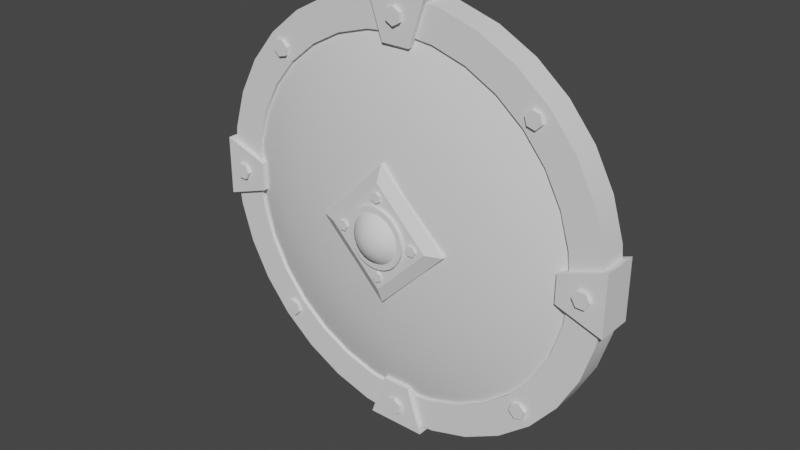 # Source: knight-s-shield.blend  (saved by Blender 3.5.10; exported with 4.5.12 LTS)
import bpy
from mathutils import Matrix  # noqa: F401  (used for matrix-valued properties, if any)

bpy.ops.wm.read_factory_settings(use_empty=True)
scene = bpy.context.scene
scene.name = 'Scene'

# ---- collections
col_shield_low = bpy.data.collections.new('shield_low'); scene.collection.children.link(col_shield_low)

# ---- node groups
ng_auto_smooth = bpy.data.node_groups.new('Auto Smooth', 'GeometryNodeTree')
_s = ng_auto_smooth.interface.new_socket(name='Geometry', in_out='OUTPUT', socket_type='NodeSocketGeometry')
_s = ng_auto_smooth.interface.new_socket(name='Geometry', in_out='INPUT', socket_type='NodeSocketGeometry')
_s = ng_auto_smooth.interface.new_socket(name='Angle', in_out='INPUT', socket_type='NodeSocketFloat')
_s.subtype = 'ANGLE'
_s.min_value = 0.0
_s.max_value = 3.142
ng_auto_smooth.is_modifier = True
_N = ng_auto_smooth.nodes; _L = ng_auto_smooth.links
n0 = _N.new('NodeGroupOutput'); n0.name = 'Group Output'; n0.location = (480, -100)
n1 = _N.new('NodeGroupInput'); n1.name = 'Group Input'; n1.location = (-420, -300)
n2 = _N.new('NodeGroupInput'); n2.name = 'Group Input.001'; n2.location = (-60, -100)
n3 = _N.new('GeometryNodeSetShadeSmooth'); n3.name = 'Set Shade Smooth'; n3.location = (120, -100)
n3.domain = 'EDGE'
n4 = _N.new('GeometryNodeSetShadeSmooth'); n4.name = 'Set Shade Smooth.001'; n4.location = (300, -100)
n5 = _N.new('GeometryNodeInputMeshEdgeAngle'); n5.name = 'Edge Angle'; n5.location = (-420, -220)
n6 = _N.new('GeometryNodeInputEdgeSmooth'); n6.name = 'Is Edge Smooth'; n6.location = (-60, -160)
n7 = _N.new('GeometryNodeInputShadeSmooth'); n7.name = 'Is Face Smooth'; n7.location = (-240, -340)
n8 = _N.new('FunctionNodeBooleanMath'); n8.name = 'Boolean Math'; n8.location = (-60, -220)
n9 = _N.new('FunctionNodeCompare'); n9.name = 'Compare'; n9.location = (-240, -180)
n9.operation = 'LESS_EQUAL'
_L.new(n5.outputs[0], n9.inputs[0])
_L.new(n4.outputs[0], n0.inputs[0])
_L.new(n1.outputs[1], n9.inputs[1])
_L.new(n9.outputs[0], n8.inputs[0])
_L.new(n7.outputs[0], n8.inputs[1])
_L.new(n2.outputs[0], n3.inputs[0])
_L.new(n6.outputs[0], n3.inputs[1])
_L.new(n3.outputs[0], n4.inputs[0])
_L.new(n8.outputs[0], n3.inputs[2])
n0.is_active_output = True

# ---- world
world_world = bpy.data.worlds.new('World'); scene.world = world_world
world_world.use_nodes = True; world_world.node_tree.nodes.clear()
_N = world_world.node_tree.nodes; _L = world_world.node_tree.links
n0 = _N.new('ShaderNodeOutputWorld'); n0.name = 'World Output'; n0.location = (300, 300)
n1 = _N.new('ShaderNodeBackground'); n1.name = 'Background'; n1.location = (10, 300)
n1.inputs[0].default_value = (0.05088, 0.05088, 0.05088, 1.0)
_L.new(n1.outputs[0], n0.inputs[0])
n0.is_active_output = True
world_world.color = (0.05088, 0.05088, 0.05088)
world_world.use_sun_shadow = False
world_world.sun_shadow_jitter_overblur = 0.0

# ---- meshes
me_circle = bpy.data.meshes.new('Circle')
me_circle.from_pydata([(1.63e-09, 1.0, 0.06554), (-0.1951, 0.9808, 0.06554), (-0.3827, 0.9239, 0.06554), (-0.5556, 0.8315, 0.06554), (-0.7071, 0.7071, 0.06554), (-0.8315, 0.5556, 0.06554), (-0.9239, 0.3827, 0.06554), (-0.9808, 0.1951, 0.06554), (-1.0, -7.916e-09, 0.06554), (-0.9808, -0.1951, 0.06554), (-0.9239, -0.3827, 0.06554), (-0.8315, -0.5556, 0.06554), (-0.7071, -0.7071, 0.06554), (-0.5556, -0.8315, 0.06554), (-0.3827, -0.9239, 0.06554), (-0.1951, -0.9808, 0.06554), (1.63e-09, -1.0, 0.06554), (0.1951, -0.9808, 0.06554), (0.3827, -0.9239, 0.06554), (0.5556, -0.8315, 0.06554), (0.7071, -0.7071, 0.06554), (0.8315, -0.5556, 0.06554), (0.9239, -0.3827, 0.06554), (0.9808, -0.1951, 0.06554), (1.0, -7.916e-09, 0.06554), (0.9808, 0.1951, 0.06554), (0.9239, 0.3827, 0.06554), (0.8315, 0.5556, 0.06554), (0.7071, 0.7071, 0.06554), (0.5556, 0.8315, 0.06554), (0.3827, 0.9239, 0.06554), (0.1951, 0.9808, 0.06554), (-2.434e-10, 0.8453, 0.06554), (-0.1649, 0.829, 0.06554), (-0.3235, 0.7809, 0.06554), (-0.4696, 0.7028, 0.06554), (-0.5977, 0.5977, 0.06554), (-0.7028, 0.4696, 0.06554), (-0.7809, 0.3235, 0.06554), (-0.829, 0.1649, 0.06554), (-0.8453, -5.611e-09, 0.06554), (-0.829, -0.1649, 0.06554), (-0.7809, -0.3235, 0.06554), (-0.7028, -0.4696, 0.06554), (-0.5977, -0.5977, 0.06554), (-0.4696, -0.7028, 0.06554), (-0.3235, -0.7809, 0.06554), (-0.1649, -0.829, 0.06554), (-2.434e-10, -0.8453, 0.06554), (0.1649, -0.829, 0.06554), (0.3235, -0.7809, 0.06554), (0.4696, -0.7028, 0.06554), (0.5977, -0.5977, 0.06554), (0.7028, -0.4696, 0.06554), (0.7809, -0.3235, 0.06554), (0.829, -0.1649, 0.06554), (0.8453, -5.611e-09, 0.06554), (0.829, 0.1649, 0.06554), (0.7809, 0.3235, 0.06554), (0.7028, 0.4696, 0.06554), (0.5977, 0.5977, 0.06554), (0.4696, 0.7028, 0.06554), (0.3235, 0.7809, 0.06554), (0.1649, 0.829, 0.06554), (1.63e-09, 1.0, -0.06554), (-0.1951, 0.9808, -0.06554), (-0.3827, 0.9239, -0.06554), (-0.5556, 0.8315, -0.06554), (-0.7071, 0.7071, -0.06554), (-0.8315, 0.5556, -0.06554), (-0.9239, 0.3827, -0.06554), (-0.9808, 0.1951, -0.06554), (-1.0, -1.365e-08, -0.06554), (-0.9808, -0.1951, -0.06554), (-0.9239, -0.3827, -0.06554), (-0.8315, -0.5556, -0.06554), (-0.7071, -0.7071, -0.06554), (-0.5556, -0.8315, -0.06554), (-0.3827, -0.9239, -0.06554), (-0.1951, -0.9808, -0.06554), (1.63e-09, -1.0, -0.06554), (0.1951, -0.9808, -0.06554), (0.3827, -0.9239, -0.06554), (0.5556, -0.8315, -0.06554), (0.7071, -0.7071, -0.06554), (0.8315, -0.5556, -0.06554), (0.9239, -0.3827, -0.06554), (0.9808, -0.1951, -0.06554), (1.0, -1.365e-08, -0.06554), (0.9808, 0.1951, -0.06554), (0.9239, 0.3827, -0.06554), (0.8315, 0.5556, -0.06554), (0.7071, 0.7071, -0.06554), (0.5556, 0.8315, -0.06554), (0.3827, 0.9239, -0.06554), (0.1951, 0.9808, -0.06554), (-2.434e-10, 0.8453, -0.06554), (-0.1649, 0.829, -0.06554), (-0.3235, 0.7809, -0.06554), (-0.4696, 0.7028, -0.06554), (-0.5977, 0.5977, -0.06554), (-0.7028, 0.4696, -0.06554), (-0.7809, 0.3235, -0.06554), (-0.829, 0.1649, -0.06554), (-0.8453, -1.134e-08, -0.06554), (-0.829, -0.1649, -0.06554), (-0.7809, -0.3235, -0.06554), (-0.7028, -0.4696, -0.06554), (-0.5977, -0.5977, -0.06554), (-0.4696, -0.7028, -0.06554), (-0.3235, -0.7809, -0.06554), (-0.1649, -0.829, -0.06554), (-2.434e-10, -0.8453, -0.06554), (0.1649, -0.829, -0.06554), (0.3235, -0.7809, -0.06554), (0.4696, -0.7028, -0.06554), (0.5977, -0.5977, -0.06554), (0.7028, -0.4696, -0.06554), (0.7809, -0.3235, -0.06554), (0.829, -0.1649, -0.06554), (0.8453, -1.134e-08, -0.06554), (0.829, 0.1649, -0.06554), (0.7809, 0.3235, -0.06554), (0.7028, 0.4696, -0.06554), (0.5977, 0.5977, -0.06554), (0.4696, 0.7028, -0.06554), (0.3235, 0.7809, -0.06554), (0.1649, 0.829, -0.06554)], [], [(27, 59, 58, 26), (14, 46, 45, 13), (1, 33, 32, 0), (28, 60, 59, 27), (15, 47, 46, 14), (2, 34, 33, 1), (29, 61, 60, 28), (16, 48, 47, 15), (3, 35, 34, 2), (30, 62, 61, 29), (17, 49, 48, 16), (4, 36, 35, 3), (31, 63, 62, 30), (18, 50, 49, 17), (5, 37, 36, 4), (0, 32, 63, 31), (19, 51, 50, 18), (6, 38, 37, 5), (20, 52, 51, 19), (7, 39, 38, 6), (21, 53, 52, 20), (8, 40, 39, 7), (22, 54, 53, 21), (9, 41, 40, 8), (23, 55, 54, 22), (10, 42, 41, 9), (24, 56, 55, 23), (11, 43, 42, 10), (25, 57, 56, 24), (12, 44, 43, 11), (26, 58, 57, 25), (13, 45, 44, 12), (91, 90, 122, 123), (78, 77, 109, 110), (65, 64, 96, 97), (92, 91, 123, 124), (79, 78, 110, 111), (66, 65, 97, 98), (93, 92, 124, 125), (80, 79, 111, 112), (67, 66, 98, 99), (94, 93, 125, 126), (81, 80, 112, 113), (68, 67, 99, 100), (95, 94, 126, 127), (82, 81, 113, 114), (69, 68, 100, 101), (64, 95, 127, 96), (83, 82, 114, 115), (70, 69, 101, 102), (84, 83, 115, 116), (71, 70, 102, 103), (85, 84, 116, 117), (72, 71, 103, 104), (86, 85, 117, 118), (73, 72, 104, 105), (87, 86, 118, 119), (74, 73, 105, 106), (88, 87, 119, 120), (75, 74, 106, 107), (89, 88, 120, 121), (76, 75, 107, 108), (90, 89, 121, 122), (77, 76, 108, 109), (44, 45, 109, 108), (19, 18, 82, 83), (45, 46, 110, 109), (20, 19, 83, 84), (46, 47, 111, 110), (21, 20, 84, 85), (47, 48, 112, 111), (22, 21, 85, 86), (48, 49, 113, 112), (23, 22, 86, 87), (49, 50, 114, 113), (24, 23, 87, 88), (50, 51, 115, 114), (25, 24, 88, 89), (51, 52, 116, 115), (26, 25, 89, 90), (52, 53, 117, 116), (27, 26, 90, 91), (1, 0, 64, 65), (53, 54, 118, 117), (28, 27, 91, 92), (2, 1, 65, 66), (54, 55, 119, 118), (29, 28, 92, 93), (3, 2, 66, 67), (55, 56, 120, 119), (30, 29, 93, 94), (4, 3, 67, 68), (56, 57, 121, 120), (31, 30, 94, 95), (5, 4, 68, 69), (57, 58, 122, 121), (0, 31, 95, 64), (6, 5, 69, 70), (58, 59, 123, 122), (32, 33, 97, 96), (7, 6, 70, 71), (59, 60, 124, 123), (33, 34, 98, 97), (8, 7, 71, 72), (60, 61, 125, 124), (34, 35, 99, 98), (9, 8, 72, 73), (61, 62, 126, 125), (35, 36, 100, 99), (10, 9, 73, 74), (62, 63, 127, 126), (36, 37, 101, 100), (11, 10, 74, 75), (63, 32, 96, 127), (37, 38, 102, 101), (12, 11, 75, 76), (38, 39, 103, 102), (13, 12, 76, 77), (39, 40, 104, 103), (14, 13, 77, 78), (40, 41, 105, 104), (15, 14, 78, 79), (41, 42, 106, 105), (16, 15, 79, 80), (42, 43, 107, 106), (17, 16, 80, 81), (43, 44, 108, 107), (18, 17, 81, 82)])
me_circle.polygons.foreach_set('use_smooth', [True] * 128)
_uv = me_circle.uv_layers.new(name='UVMap')
_uv.uv.foreach_set('vector', [0.0, 0.0, 0.0, 0.0, 0.0, 0.0, 0.0, 0.0, 0.0, 0.0, 0.0, 0.0, 0.0, 0.0, 0.0, 0.0, 0.0, 0.0, 0.0, 0.0, 0.0, 0.0, 0.0, 0.0, 0.0, 0.0, 0.0, 0.0, 0.0, 0.0, 0.0, 0.0, 0.0, 0.0, 0.0, 0.0, 0.0, 0.0, 0.0, 0.0, 0.0, 0.0, 0.0, 0.0, 0.0, 0.0, 0.0, 0.0, 0.0, 0.0, 0.0, 0.0, 0.0, 0.0, 0.0, 0.0, 0.0, 0.0, 0.0, 0.0, 0.0, 0.0, 0.0, 0.0, 0.0, 0.0, 0.0, 0.0, 0.0, 0.0, 0.0, 0.0, 0.0, 0.0, 0.0, 0.0, 0.0, 0.0, 0.0, 0.0, 0.0, 0.0, 0.0, 0.0, 0.0, 0.0, 0.0, 0.0, 0.0, 0.0, 0.0, 0.0, 0.0, 0.0, 0.0, 0.0, 0.0, 0.0, 0.0, 0.0, 0.0, 0.0, 0.0, 0.0, 0.0, 0.0, 0.0, 0.0, 0.0, 0.0, 0.0, 0.0, 0.0, 0.0, 0.0, 0.0, 0.0, 0.0, 0.0, 0.0, 0.0, 0.0, 0.0, 0.0, 0.0, 0.0, 0.0, 0.0, 0.0, 0.0, 0.0, 0.0, 0.0, 0.0, 0.0, 0.0, 0.0, 0.0, 0.0, 0.0, 0.0, 0.0, 0.0, 0.0, 0.0, 0.0, 0.0, 0.0, 0.0, 0.0, 0.0, 0.0, 0.0, 0.0, 0.0, 0.0, 0.0, 0.0, 0.0, 0.0, 0.0, 0.0, 0.0, 0.0, 0.0, 0.0, 0.0, 0.0, 0.0, 0.0, 0.0, 0.0, 0.0, 0.0, 0.0, 0.0, 0.0, 0.0, 0.0, 0.0, 0.0, 0.0, 0.0, 0.0, 0.0, 0.0, 0.0, 0.0, 0.0, 0.0, 0.0, 0.0, 0.0, 0.0, 0.0, 0.0, 0.0, 0.0, 0.0, 0.0, 0.0, 0.0, 0.0, 0.0, 0.0, 0.0, 0.0, 0.0, 0.0, 0.0, 0.0, 0.0, 0.0, 0.0, 0.0, 0.0, 0.0, 0.0, 0.0, 0.0, 0.0, 0.0, 0.0, 0.0, 0.0, 0.0, 0.0, 0.0, 0.0, 0.0, 0.0, 0.0, 0.0, 0.0, 0.0, 0.0, 0.0, 0.0, 0.0, 0.0, 0.0, 0.0, 0.0, 0.0, 0.0, 0.0, 0.0, 0.0, 0.0, 0.0, 0.0, 0.0, 0.0, 0.0, 0.0, 0.0, 0.0, 0.0, 0.0, 0.0, 0.0, 0.0, 0.0, 0.0, 0.0, 0.0, 0.0, 0.0, 0.0, 0.0, 0.0, 0.0, 0.0, 0.0, 0.0, 0.0, 0.0, 0.0, 0.0, 0.0, 0.0, 0.0, 0.0, 0.0, 0.0, 0.0, 0.0, 0.0, 0.0, 0.0, 0.0, 0.0, 0.0, 0.0, 0.0, 0.0, 0.0, 0.0, 0.0, 0.0, 0.0, 0.0, 0.0, 0.0, 0.0, 0.0, 0.0, 0.0, 0.0, 0.0, 0.0, 0.0, 0.0, 0.0, 0.0, 0.0, 0.0, 0.0, 0.0, 0.0, 0.0, 0.0, 0.0, 0.0, 0.0, 0.0, 0.0, 0.0, 0.0, 0.0, 0.0, 0.0, 0.0, 0.0, 0.0, 0.0, 0.0, 0.0, 0.0, 0.0, 0.0, 0.0, 0.0, 0.0, 0.0, 0.0, 0.0, 0.0, 0.0, 0.0, 0.0, 0.0, 0.0, 0.0, 0.0, 0.0, 0.0, 0.0, 0.0, 0.0, 0.0, 0.0, 0.0, 0.0, 0.0, 0.0, 0.0, 0.0, 0.0, 0.0, 0.0, 0.0, 0.0, 0.0, 0.0, 0.0, 0.0, 0.0, 0.0, 0.0, 0.0, 0.0, 0.0, 0.0, 0.0, 0.0, 0.0, 0.0, 0.0, 0.0, 0.0, 0.0, 0.0, 0.0, 0.0, 0.0, 0.0, 0.0, 0.0, 0.0, 0.0, 0.0, 0.0, 0.0, 0.0, 0.0, 0.0, 0.0, 0.0, 0.0, 0.0, 0.0, 0.0, 0.0, 0.0, 0.0, 0.0, 0.0, 0.0, 0.0, 0.0, 0.0, 0.0, 0.0, 0.0, 0.0, 0.0, 0.0, 0.0, 0.0, 0.0, 0.0, 0.0, 0.0, 0.0, 0.0, 0.0, 0.0, 0.0, 0.0, 0.0, 0.0, 0.0, 0.0, 0.0, 0.0, 0.0, 0.0, 0.0, 0.0, 0.0, 0.0, 0.0, 0.0, 0.0, 0.0, 0.0, 0.0, 0.0, 0.0, 0.0, 0.0, 0.0, 0.0, 0.0, 0.0, 0.0, 0.0, 0.0, 0.0, 0.0, 0.0, 0.0, 0.0, 0.0, 0.0, 0.0, 0.0, 0.0, 0.0, 0.0, 0.0, 0.0, 0.0, 0.0, 0.0, 0.0, 0.0, 0.0, 0.0, 0.0, 0.0, 0.0, 0.0, 0.0, 0.0, 0.0, 0.0, 0.0, 0.0, 0.0, 0.0, 0.0, 0.0, 0.0, 0.0, 0.0, 0.0, 0.0, 0.0, 0.0, 0.0, 0.0, 0.0, 0.0, 0.0, 0.0, 0.0, 0.0, 0.0, 0.0, 0.0, 0.0, 0.0, 0.0, 0.0, 0.0, 0.0, 0.0, 0.0, 0.0, 0.0, 0.0, 0.0, 0.0, 0.0, 0.0, 0.0, 0.0, 0.0, 0.0, 0.0, 0.0, 0.0, 0.0, 0.0, 0.0, 0.0, 0.0, 0.0, 0.0, 0.0, 0.0, 0.0, 0.0, 0.0, 0.0, 0.0, 0.0, 0.0, 0.0, 0.0, 0.0, 0.0, 0.0, 0.0, 0.0, 0.0, 0.0, 0.0, 0.0, 0.0, 0.0, 0.0, 0.0, 0.0, 0.0, 0.0, 0.0, 0.0, 0.0, 0.0, 0.0, 0.0, 0.0, 0.0, 0.0, 0.0, 0.0, 0.0, 0.0, 0.0, 0.0, 0.0, 0.0, 0.0, 0.0, 0.0, 0.0, 0.0, 0.0, 0.0, 0.0, 0.0, 0.0, 0.0, 0.0, 0.0, 0.0, 0.0, 0.0, 0.0, 0.0, 0.0, 0.0, 0.0, 0.0, 0.0, 0.0, 0.0, 0.0, 0.0, 0.0, 0.0, 0.0, 0.0, 0.0, 0.0, 0.0, 0.0, 0.0, 0.0, 0.0, 0.0, 0.0, 0.0, 0.0, 0.0, 0.0, 0.0, 0.0, 0.0, 0.0, 0.0, 0.0, 0.0, 0.0, 0.0, 0.0, 0.0, 0.0, 0.0, 0.0, 0.0, 0.0, 0.0, 0.0, 0.0, 0.0, 0.0, 0.0, 0.0, 0.0, 0.0, 0.0, 0.0, 0.0, 0.0, 0.0, 0.0, 0.0, 0.0, 0.0, 0.0, 0.0, 0.0, 0.0, 0.0, 0.0, 0.0, 0.0, 0.0, 0.0, 0.0, 0.0, 0.0, 0.0, 0.0, 0.0, 0.0, 0.0, 0.0, 0.0, 0.0, 0.0, 0.0, 0.0, 0.0, 0.0, 0.0, 0.0, 0.0, 0.0, 0.0, 0.0, 0.0, 0.0, 0.0, 0.0, 0.0, 0.0, 0.0, 0.0, 0.0, 0.0, 0.0, 0.0, 0.0, 0.0, 0.0, 0.0, 0.0, 0.0, 0.0, 0.0, 0.0, 0.0, 0.0, 0.0, 0.0, 0.0, 0.0, 0.0, 0.0, 0.0, 0.0, 0.0, 0.0, 0.0, 0.0, 0.0, 0.0, 0.0, 0.0, 0.0, 0.0, 0.0, 0.0, 0.0, 0.0, 0.0, 0.0, 0.0, 0.0, 0.0, 0.0, 0.0, 0.0, 0.0, 0.0, 0.0, 0.0, 0.0, 0.0, 0.0, 0.0, 0.0, 0.0, 0.0, 0.0, 0.0, 0.0, 0.0, 0.0, 0.0, 0.0, 0.0, 0.0, 0.0, 0.0, 0.0, 0.0, 0.0, 0.0, 0.0, 0.0, 0.0, 0.0, 0.0, 0.0, 0.0, 0.0, 0.0, 0.0, 0.0, 0.0, 0.0, 0.0, 0.0, 0.0, 0.0, 0.0, 0.0, 0.0, 0.0, 0.0, 0.0, 0.0, 0.0, 0.0, 0.0, 0.0, 0.0, 0.0, 0.0, 0.0, 0.0, 0.0, 0.0, 0.0, 0.0, 0.0, 0.0, 0.0, 0.0, 0.0, 0.0, 0.0, 0.0, 0.0, 0.0, 0.0, 0.0, 0.0, 0.0, 0.0, 0.0, 0.0, 0.0, 0.0, 0.0, 0.0, 0.0, 0.0, 0.0, 0.0, 0.0, 0.0, 0.0, 0.0, 0.0, 0.0, 0.0, 0.0, 0.0, 0.0, 0.0, 0.0, 0.0, 0.0, 0.0, 0.0, 0.0, 0.0, 0.0, 0.0, 0.0, 0.0, 0.0, 0.0, 0.0, 0.0, 0.0, 0.0, 0.0, 0.0, 0.0, 0.0, 0.0, 0.0, 0.0, 0.0, 0.0, 0.0, 0.0, 0.0, 0.0, 0.0, 0.0, 0.0, 0.0, 0.0, 0.0, 0.0, 0.0, 0.0, 0.0, 0.0, 0.0, 0.0, 0.0, 0.0, 0.0, 0.0, 0.0, 0.0, 0.0, 0.0, 0.0, 0.0, 0.0, 0.0, 0.0, 0.0, 0.0, 0.0, 0.0, 0.0, 0.0, 0.0, 0.0, 0.0, 0.0, 0.0, 0.0, 0.0, 0.0, 0.0, 0.0, 0.0, 0.0, 0.0, 0.0, 0.0, 0.0, 0.0, 0.0, 0.0, 0.0, 0.0, 0.0, 0.0, 0.0, 0.0, 0.0, 0.0, 0.0, 0.0, 0.0, 0.0, 0.0, 0.0, 0.0, 0.0, 0.0, 0.0, 0.0, 0.0, 0.0, 0.0, 0.0, 0.0, 0.0, 0.0, 0.0, 0.0, 0.0, 0.0, 0.0, 0.0, 0.0, 0.0, 0.0, 0.0, 0.0, 0.0, 0.0, 0.0, 0.0, 0.0, 0.0, 0.0, 0.0, 0.0, 0.0, 0.0, 0.0, 0.0, 0.0, 0.0, 0.0, 0.0, 0.0, 0.0, 0.0, 0.0, 0.0, 0.0, 0.0, 0.0, 0.0, 0.0, 0.0, 0.0, 0.0, 0.0, 0.0, 0.0, 0.0, 0.0, 0.0, 0.0, 0.0, 0.0, 0.0, 0.0, 0.0, 0.0, 0.0, 0.0, 0.0, 0.0, 0.0, 0.0])
me_circle.update()
me_circle_001 = bpy.data.meshes.new('Circle.001')
me_circle_001.from_pydata([(-2.434e-10, 0.8453, 0.2127), (-0.1649, 0.829, 0.2127), (-0.3235, 0.7809, 0.2127), (-0.4696, 0.7028, 0.2127), (-0.5977, 0.5977, 0.2127), (-0.7028, 0.4696, 0.2127), (-0.7809, 0.3235, 0.2127), (-0.829, 0.1649, 0.2127), (-0.8453, 8.227e-10, 0.2127), (-0.829, -0.1649, 0.2127), (-0.7809, -0.3235, 0.2127), (-0.7028, -0.4696, 0.2127), (-0.5977, -0.5977, 0.2127), (-0.4696, -0.7028, 0.2127), (-0.3235, -0.7809, 0.2127), (-0.1649, -0.829, 0.2127), (-2.434e-10, -0.8453, 0.2127), (0.1649, -0.829, 0.2127), (0.3235, -0.7809, 0.2127), (0.4696, -0.7028, 0.2127), (0.5977, -0.5977, 0.2127), (0.7028, -0.4696, 0.2127), (0.7809, -0.3235, 0.2127), (0.829, -0.1649, 0.2127), (0.8453, 8.227e-10, 0.2127), (0.829, 0.1649, 0.2127), (0.7809, 0.3235, 0.2127), (0.7028, 0.4696, 0.2127), (0.5977, 0.5977, 0.2127), (0.4696, 0.7028, 0.2127), (0.3235, 0.7809, 0.2127), (0.1649, 0.829, 0.2127), (0.7715, 0.1608, 0.2351), (0.6669, 0.3135, 0.2517), (0.5355, 0.4524, 0.262), (0.3822, 0.572, 0.2655), (0.213, 0.6678, 0.262), (0.03442, 0.7361, 0.2517), (-0.1467, 0.7743, 0.2351), (0.728, -0.01483, 0.2543), (0.5976, 0.1337, 0.2833), (0.4428, 0.2749, 0.3006), (0.2696, 0.4034, 0.3064), (0.08453, 0.5143, 0.3006), (-0.1052, 0.6033, 0.2833), (-0.2923, 0.6669, 0.2543), (0.6535, -0.1945, 0.267), (0.5, -0.05932, 0.3035), (0.3264, 0.07674, 0.325), (0.1393, 0.2085, 0.3322), (-0.054, 0.3309, 0.325), (-0.2461, 0.4392, 0.3035), (-0.4297, 0.5293, 0.267), (0.5522, -0.369, 0.2715), (0.3804, -0.2542, 0.3105), (0.1939, -0.1296, 0.3334), (-3.725e-08, 1.204e-08, 0.341), (-0.1939, 0.1296, 0.3334), (-0.3804, 0.2542, 0.3105), (-0.5522, 0.369, 0.2715), (0.4297, -0.5293, 0.267), (0.2461, -0.4392, 0.3035), (0.054, -0.3309, 0.325), (-0.1393, -0.2085, 0.3322), (-0.3264, -0.07674, 0.325), (-0.5, 0.05932, 0.3035), (-0.6535, 0.1945, 0.267), (0.2923, -0.6669, 0.2543), (0.1052, -0.6033, 0.2833), (-0.08453, -0.5143, 0.3006), (-0.2696, -0.4034, 0.3064), (-0.4428, -0.2749, 0.3006), (-0.5976, -0.1337, 0.2833), (-0.728, 0.01483, 0.2543), (0.1467, -0.7743, 0.2351), (-0.03442, -0.7361, 0.2517), (-0.213, -0.6678, 0.262), (-0.3822, -0.572, 0.2655), (-0.5355, -0.4524, 0.262), (-0.6669, -0.3135, 0.2517), (-0.7715, -0.1608, 0.2351), (-2.434e-10, 0.8453, 0.1189), (-0.1649, 0.829, 0.1189), (-0.3235, 0.7809, 0.1189), (-0.4696, 0.7028, 0.1189), (-0.5977, 0.5977, 0.1189), (-0.7028, 0.4696, 0.1189), (-0.7809, 0.3235, 0.1189), (-0.829, 0.1649, 0.1189), (-0.8453, -3.278e-09, 0.1189), (-0.829, -0.1649, 0.1189), (-0.7809, -0.3235, 0.1189), (-0.7028, -0.4696, 0.1189), (-0.5977, -0.5977, 0.1189), (-0.4696, -0.7028, 0.1189), (-0.3235, -0.7809, 0.1189), (-0.1649, -0.829, 0.1189), (-2.434e-10, -0.8453, 0.1189), (0.1649, -0.829, 0.1189), (0.3235, -0.7809, 0.1189), (0.4696, -0.7028, 0.1189), (0.5977, -0.5977, 0.1189), (0.7028, -0.4696, 0.1189), (0.7809, -0.3235, 0.1189), (0.829, -0.1649, 0.1189), (0.8453, -3.278e-09, 0.1189), (0.829, 0.1649, 0.1189), (0.7809, 0.3235, 0.1189), (0.7028, 0.4696, 0.1189), (0.5977, 0.5977, 0.1189), (0.4696, 0.7028, 0.1189), (0.3235, 0.7809, 0.1189), (0.1649, 0.829, 0.1189), (0.7715, 0.1608, 0.1413), (0.6669, 0.3135, 0.1579), (0.5355, 0.4524, 0.1682), (0.3822, 0.572, 0.1716), (0.213, 0.6678, 0.1682), (0.03442, 0.7361, 0.1579), (-0.1467, 0.7743, 0.1413), (0.728, -0.01483, 0.1605), (0.5976, 0.1337, 0.1895), (0.4428, 0.2749, 0.2068), (0.2696, 0.4034, 0.2126), (0.08453, 0.5143, 0.2068), (-0.1052, 0.6033, 0.1895), (-0.2923, 0.6669, 0.1605), (0.6535, -0.1945, 0.1732), (0.5, -0.05932, 0.2097), (0.3264, 0.07674, 0.2312), (0.1393, 0.2085, 0.2384), (-0.054, 0.3309, 0.2312), (-0.2461, 0.4392, 0.2097), (-0.4297, 0.5293, 0.1732), (0.5522, -0.369, 0.1777), (0.3804, -0.2542, 0.2167), (0.1939, -0.1296, 0.2396), (-3.725e-08, 7.94e-09, 0.2472), (-0.1939, 0.1296, 0.2396), (-0.3804, 0.2542, 0.2167), (-0.5522, 0.369, 0.1777), (0.4297, -0.5293, 0.1732), (0.2461, -0.4392, 0.2097), (0.054, -0.3309, 0.2312), (-0.1393, -0.2085, 0.2384), (-0.3264, -0.07674, 0.2312), (-0.5, 0.05932, 0.2097), (-0.6535, 0.1945, 0.1732), (0.2923, -0.6669, 0.1605), (0.1052, -0.6033, 0.1895), (-0.08453, -0.5143, 0.2068), (-0.2696, -0.4034, 0.2126), (-0.4428, -0.2749, 0.2068), (-0.5976, -0.1337, 0.1895), (-0.728, 0.01483, 0.1605), (0.1467, -0.7743, 0.1413), (-0.03442, -0.7361, 0.1579), (-0.213, -0.6678, 0.1682), (-0.3822, -0.572, 0.1716), (-0.5355, -0.4524, 0.1682), (-0.6669, -0.3135, 0.1579), (-0.7715, -0.1608, 0.1413)], [], [(26, 25, 24, 32), (32, 24, 23, 39), (39, 23, 22, 46), (46, 22, 21, 53), (53, 21, 20, 60), (60, 20, 19, 67), (67, 19, 18, 74), (74, 18, 17, 16), (27, 26, 32, 33), (33, 32, 39, 40), (40, 39, 46, 47), (47, 46, 53, 54), (54, 53, 60, 61), (61, 60, 67, 68), (68, 67, 74, 75), (75, 74, 16, 15), (28, 27, 33, 34), (34, 33, 40, 41), (41, 40, 47, 48), (48, 47, 54, 55), (55, 54, 61, 62), (62, 61, 68, 69), (69, 68, 75, 76), (76, 75, 15, 14), (29, 28, 34, 35), (35, 34, 41, 42), (42, 41, 48, 49), (49, 48, 55, 56), (56, 55, 62, 63), (63, 62, 69, 70), (70, 69, 76, 77), (77, 76, 14, 13), (30, 29, 35, 36), (36, 35, 42, 43), (43, 42, 49, 50), (50, 49, 56, 57), (57, 56, 63, 64), (64, 63, 70, 71), (71, 70, 77, 78), (78, 77, 13, 12), (31, 30, 36, 37), (37, 36, 43, 44), (44, 43, 50, 51), (51, 50, 57, 58), (58, 57, 64, 65), (65, 64, 71, 72), (72, 71, 78, 79), (79, 78, 12, 11), (0, 31, 37, 38), (38, 37, 44, 45), (45, 44, 51, 52), (52, 51, 58, 59), (59, 58, 65, 66), (66, 65, 72, 73), (73, 72, 79, 80), (80, 79, 11, 10), (1, 0, 38, 2), (2, 38, 45, 3), (3, 45, 52, 4), (4, 52, 59, 5), (5, 59, 66, 6), (6, 66, 73, 7), (7, 73, 80, 8), (8, 80, 10, 9), (107, 113, 105, 106), (113, 120, 104, 105), (120, 127, 103, 104), (127, 134, 102, 103), (134, 141, 101, 102), (141, 148, 100, 101), (148, 155, 99, 100), (155, 97, 98, 99), (108, 114, 113, 107), (114, 121, 120, 113), (121, 128, 127, 120), (128, 135, 134, 127), (135, 142, 141, 134), (142, 149, 148, 141), (149, 156, 155, 148), (156, 96, 97, 155), (109, 115, 114, 108), (115, 122, 121, 114), (122, 129, 128, 121), (129, 136, 135, 128), (136, 143, 142, 135), (143, 150, 149, 142), (150, 157, 156, 149), (157, 95, 96, 156), (110, 116, 115, 109), (116, 123, 122, 115), (123, 130, 129, 122), (130, 137, 136, 129), (137, 144, 143, 136), (144, 151, 150, 143), (151, 158, 157, 150), (158, 94, 95, 157), (111, 117, 116, 110), (117, 124, 123, 116), (124, 131, 130, 123), (131, 138, 137, 130), (138, 145, 144, 137), (145, 152, 151, 144), (152, 159, 158, 151), (159, 93, 94, 158), (112, 118, 117, 111), (118, 125, 124, 117), (125, 132, 131, 124), (132, 139, 138, 131), (139, 146, 145, 138), (146, 153, 152, 145), (153, 160, 159, 152), (160, 92, 93, 159), (81, 119, 118, 112), (119, 126, 125, 118), (126, 133, 132, 125), (133, 140, 139, 132), (140, 147, 146, 139), (147, 154, 153, 146), (154, 161, 160, 153), (161, 91, 92, 160), (82, 83, 119, 81), (83, 84, 126, 119), (84, 85, 133, 126), (85, 86, 140, 133), (86, 87, 147, 140), (87, 88, 154, 147), (88, 89, 161, 154), (89, 90, 91, 161), (27, 28, 109, 108), (14, 15, 96, 95), (1, 2, 83, 82), (28, 29, 110, 109), (15, 16, 97, 96), (2, 3, 84, 83), (29, 30, 111, 110), (16, 17, 98, 97), (3, 4, 85, 84), (30, 31, 112, 111), (17, 18, 99, 98), (4, 5, 86, 85), (31, 0, 81, 112), (18, 19, 100, 99), (5, 6, 87, 86), (19, 20, 101, 100), (6, 7, 88, 87), (20, 21, 102, 101), (7, 8, 89, 88), (21, 22, 103, 102), (8, 9, 90, 89), (22, 23, 104, 103), (9, 10, 91, 90), (23, 24, 105, 104), (10, 11, 92, 91), (24, 25, 106, 105), (11, 12, 93, 92), (25, 26, 107, 106), (12, 13, 94, 93), (26, 27, 108, 107), (13, 14, 95, 94), (0, 1, 82, 81)])
me_circle_001.polygons.foreach_set('use_smooth', [True] * 160)
_uv = me_circle_001.uv_layers.new(name='UVMap')
_uv.uv.foreach_set('vector', [0.0, 0.0, 0.0, 0.0, 0.0, 0.0, 0.0, 0.0, 0.0, 0.0, 0.0, 0.0, 0.0, 0.0, 0.0, 0.0, 0.0, 0.0, 0.0, 0.0, 0.0, 0.0, 0.0, 0.0, 0.0, 0.0, 0.0, 0.0, 0.0, 0.0, 0.0, 0.0, 0.0, 0.0, 0.0, 0.0, 0.0, 0.0, 0.0, 0.0, 0.0, 0.0, 0.0, 0.0, 0.0, 0.0, 0.0, 0.0, 0.0, 0.0, 0.0, 0.0, 0.0, 0.0, 0.0, 0.0, 0.0, 0.0, 0.0, 0.0, 0.0, 0.0, 0.0, 0.0, 0.0, 0.0, 0.0, 0.0, 0.0, 0.0, 0.0, 0.0, 0.0, 0.0, 0.0, 0.0, 0.0, 0.0, 0.0, 0.0, 0.0, 0.0, 0.0, 0.0, 0.0, 0.0, 0.0, 0.0, 0.0, 0.0, 0.0, 0.0, 0.0, 0.0, 0.0, 0.0, 0.0, 0.0, 0.0, 0.0, 0.0, 0.0, 0.0, 0.0, 0.0, 0.0, 0.0, 0.0, 0.0, 0.0, 0.0, 0.0, 0.0, 0.0, 0.0, 0.0, 0.0, 0.0, 0.0, 0.0, 0.0, 0.0, 0.0, 0.0, 0.0, 0.0, 0.0, 0.0, 0.0, 0.0, 0.0, 0.0, 0.0, 0.0, 0.0, 0.0, 0.0, 0.0, 0.0, 0.0, 0.0, 0.0, 0.0, 0.0, 0.0, 0.0, 0.0, 0.0, 0.0, 0.0, 0.0, 0.0, 0.0, 0.0, 0.0, 0.0, 0.0, 0.0, 0.0, 0.0, 0.0, 0.0, 0.0, 0.0, 0.0, 0.0, 0.0, 0.0, 0.0, 0.0, 0.0, 0.0, 0.0, 0.0, 0.0, 0.0, 0.0, 0.0, 0.0, 0.0, 0.0, 0.0, 0.0, 0.0, 0.0, 0.0, 0.0, 0.0, 0.0, 0.0, 0.0, 0.0, 0.0, 0.0, 0.0, 0.0, 0.0, 0.0, 0.0, 0.0, 0.0, 0.0, 0.0, 0.0, 0.0, 0.0, 0.0, 0.0, 0.0, 0.0, 0.0, 0.0, 0.0, 0.0, 0.0, 0.0, 0.0, 0.0, 0.0, 0.0, 0.0, 0.0, 0.0, 0.0, 0.0, 0.0, 0.0, 0.0, 0.0, 0.0, 0.0, 0.0, 0.0, 0.0, 0.0, 0.0, 0.0, 0.0, 0.0, 0.0, 0.0, 0.0, 0.0, 0.0, 0.0, 0.0, 0.0, 0.0, 0.0, 0.0, 0.0, 0.0, 0.0, 0.0, 0.0, 0.0, 0.0, 0.0, 0.0, 0.0, 0.0, 0.0, 0.0, 0.0, 0.0, 0.0, 0.0, 0.0, 0.0, 0.0, 0.0, 0.0, 0.0, 0.0, 0.0, 0.0, 0.0, 0.0, 0.0, 0.0, 0.0, 0.0, 0.0, 0.0, 0.0, 0.0, 0.0, 0.0, 0.0, 0.0, 0.0, 0.0, 0.0, 0.0, 0.0, 0.0, 0.0, 0.0, 0.0, 0.0, 0.0, 0.0, 0.0, 0.0, 0.0, 0.0, 0.0, 0.0, 0.0, 0.0, 0.0, 0.0, 0.0, 0.0, 0.0, 0.0, 0.0, 0.0, 0.0, 0.0, 0.0, 0.0, 0.0, 0.0, 0.0, 0.0, 0.0, 0.0, 0.0, 0.0, 0.0, 0.0, 0.0, 0.0, 0.0, 0.0, 0.0, 0.0, 0.0, 0.0, 0.0, 0.0, 0.0, 0.0, 0.0, 0.0, 0.0, 0.0, 0.0, 0.0, 0.0, 0.0, 0.0, 0.0, 0.0, 0.0, 0.0, 0.0, 0.0, 0.0, 0.0, 0.0, 0.0, 0.0, 0.0, 0.0, 0.0, 0.0, 0.0, 0.0, 0.0, 0.0, 0.0, 0.0, 0.0, 0.0, 0.0, 0.0, 0.0, 0.0, 0.0, 0.0, 0.0, 0.0, 0.0, 0.0, 0.0, 0.0, 0.0, 0.0, 0.0, 0.0, 0.0, 0.0, 0.0, 0.0, 0.0, 0.0, 0.0, 0.0, 0.0, 0.0, 0.0, 0.0, 0.0, 0.0, 0.0, 0.0, 0.0, 0.0, 0.0, 0.0, 0.0, 0.0, 0.0, 0.0, 0.0, 0.0, 0.0, 0.0, 0.0, 0.0, 0.0, 0.0, 0.0, 0.0, 0.0, 0.0, 0.0, 0.0, 0.0, 0.0, 0.0, 0.0, 0.0, 0.0, 0.0, 0.0, 0.0, 0.0, 0.0, 0.0, 0.0, 0.0, 0.0, 0.0, 0.0, 0.0, 0.0, 0.0, 0.0, 0.0, 0.0, 0.0, 0.0, 0.0, 0.0, 0.0, 0.0, 0.0, 0.0, 0.0, 0.0, 0.0, 0.0, 0.0, 0.0, 0.0, 0.0, 0.0, 0.0, 0.0, 0.0, 0.0, 0.0, 0.0, 0.0, 0.0, 0.0, 0.0, 0.0, 0.0, 0.0, 0.0, 0.0, 0.0, 0.0, 0.0, 0.0, 0.0, 0.0, 0.0, 0.0, 0.0, 0.0, 0.0, 0.0, 0.0, 0.0, 0.0, 0.0, 0.0, 0.0, 0.0, 0.0, 0.0, 0.0, 0.0, 0.0, 0.0, 0.0, 0.0, 0.0, 0.0, 0.0, 0.0, 0.0, 0.0, 0.0, 0.0, 0.0, 0.0, 0.0, 0.0, 0.0, 0.0, 0.0, 0.0, 0.0, 0.0, 0.0, 0.0, 0.0, 0.0, 0.0, 0.0, 0.0, 0.0, 0.0, 0.0, 0.0, 0.0, 0.0, 0.0, 0.0, 0.0, 0.0, 0.0, 0.0, 0.0, 0.0, 0.0, 0.0, 0.0, 0.0, 0.0, 0.0, 0.0, 0.0, 0.0, 0.0, 0.0, 0.0, 0.0, 0.0, 0.0, 0.0, 0.0, 0.0, 0.0, 0.0, 0.0, 0.0, 0.0, 0.0, 0.0, 0.0, 0.0, 0.0, 0.0, 0.0, 0.0, 0.0, 0.0, 0.0, 0.0, 0.0, 0.0, 0.0, 0.0, 0.0, 0.0, 0.0, 0.0, 0.0, 0.0, 0.0, 0.0, 0.0, 0.0, 0.0, 0.0, 0.0, 0.0, 0.0, 0.0, 0.0, 0.0, 0.0, 0.0, 0.0, 0.0, 0.0, 0.0, 0.0, 0.0, 0.0, 0.0, 0.0, 0.0, 0.0, 0.0, 0.0, 0.0, 0.0, 0.0, 0.0, 0.0, 0.0, 0.0, 0.0, 0.0, 0.0, 0.0, 0.0, 0.0, 0.0, 0.0, 0.0, 0.0, 0.0, 0.0, 0.0, 0.0, 0.0, 0.0, 0.0, 0.0, 0.0, 0.0, 0.0, 0.0, 0.0, 0.0, 0.0, 0.0, 0.0, 0.0, 0.0, 0.0, 0.0, 0.0, 0.0, 0.0, 0.0, 0.0, 0.0, 0.0, 0.0, 0.0, 0.0, 0.0, 0.0, 0.0, 0.0, 0.0, 0.0, 0.0, 0.0, 0.0, 0.0, 0.0, 0.0, 0.0, 0.0, 0.0, 0.0, 0.0, 0.0, 0.0, 0.0, 0.0, 0.0, 0.0, 0.0, 0.0, 0.0, 0.0, 0.0, 0.0, 0.0, 0.0, 0.0, 0.0, 0.0, 0.0, 0.0, 0.0, 0.0, 0.0, 0.0, 0.0, 0.0, 0.0, 0.0, 0.0, 0.0, 0.0, 0.0, 0.0, 0.0, 0.0, 0.0, 0.0, 0.0, 0.0, 0.0, 0.0, 0.0, 0.0, 0.0, 0.0, 0.0, 0.0, 0.0, 0.0, 0.0, 0.0, 0.0, 0.0, 0.0, 0.0, 0.0, 0.0, 0.0, 0.0, 0.0, 0.0, 0.0, 0.0, 0.0, 0.0, 0.0, 0.0, 0.0, 0.0, 0.0, 0.0, 0.0, 0.0, 0.0, 0.0, 0.0, 0.0, 0.0, 0.0, 0.0, 0.0, 0.0, 0.0, 0.0, 0.0, 0.0, 0.0, 0.0, 0.0, 0.0, 0.0, 0.0, 0.0, 0.0, 0.0, 0.0, 0.0, 0.0, 0.0, 0.0, 0.0, 0.0, 0.0, 0.0, 0.0, 0.0, 0.0, 0.0, 0.0, 0.0, 0.0, 0.0, 0.0, 0.0, 0.0, 0.0, 0.0, 0.0, 0.0, 0.0, 0.0, 0.0, 0.0, 0.0, 0.0, 0.0, 0.0, 0.0, 0.0, 0.0, 0.0, 0.0, 0.0, 0.0, 0.0, 0.0, 0.0, 0.0, 0.0, 0.0, 0.0, 0.0, 0.0, 0.0, 0.0, 0.0, 0.0, 0.0, 0.0, 0.0, 0.0, 0.0, 0.0, 0.0, 0.0, 0.0, 0.0, 0.0, 0.0, 0.0, 0.0, 0.0, 0.0, 0.0, 0.0, 0.0, 0.0, 0.0, 0.0, 0.0, 0.0, 0.0, 0.0, 0.0, 0.0, 0.0, 0.0, 0.0, 0.0, 0.0, 0.0, 0.0, 0.0, 0.0, 0.0, 0.0, 0.0, 0.0, 0.0, 0.0, 0.0, 0.0, 0.0, 0.0, 0.0, 0.0, 0.0, 0.0, 0.0, 0.0, 0.0, 0.0, 0.0, 0.0, 0.0, 0.0, 0.0, 0.0, 0.0, 0.0, 0.0, 0.0, 0.0, 0.0, 0.0, 0.0, 0.0, 0.0, 0.0, 0.0, 0.0, 0.0, 0.0, 0.0, 0.0, 0.0, 0.0, 0.0, 0.0, 0.0, 0.0, 0.0, 0.0, 0.0, 0.0, 0.0, 0.0, 0.0, 0.0, 0.0, 0.0, 0.0, 0.0, 0.0, 0.0, 0.0, 0.0, 0.0, 0.0, 0.0, 0.0, 0.0, 0.0, 0.0, 0.0, 0.0, 0.0, 0.0, 0.0, 0.0, 0.0, 0.0, 0.0, 0.0, 0.0, 0.0, 0.0, 0.0, 0.0, 0.0, 0.0, 0.0, 0.0, 0.0, 0.0, 0.0, 0.0, 0.0, 0.0, 0.0, 0.0, 0.0, 0.0, 0.0, 0.0, 0.0, 0.0, 0.0, 0.0, 0.0, 0.0, 0.0, 0.0, 0.0, 0.0, 0.0, 0.0, 0.0, 0.0, 0.0, 0.0, 0.0, 0.0, 0.0, 0.0, 0.0, 0.0, 0.0, 0.0, 0.0, 0.0, 0.0, 0.0, 0.0, 0.0, 0.0, 0.0, 0.0, 0.0, 0.0, 0.0, 0.0, 0.0, 0.0, 0.0, 0.0, 0.0, 0.0, 0.0, 0.0, 0.0, 0.0, 0.0, 0.0, 0.0, 0.0, 0.0, 0.0, 0.0, 0.0, 0.0, 0.0, 0.0, 0.0, 0.0, 0.0, 0.0, 0.0, 0.0, 0.0, 0.0, 0.0, 0.0, 0.0, 0.0, 0.0, 0.0, 0.0, 0.0, 0.0, 0.0, 0.0, 0.0, 0.0, 0.0, 0.0, 0.0, 0.0, 0.0, 0.0, 0.0, 0.0, 0.0, 0.0, 0.0, 0.0, 0.0, 0.0, 0.0, 0.0, 0.0, 0.0, 0.0, 0.0, 0.0, 0.0, 0.0, 0.0, 0.0, 0.0, 0.0, 0.0, 0.0, 0.0, 0.0, 0.0, 0.0, 0.0, 0.0, 0.0, 0.0, 0.0, 0.0, 0.0, 0.0, 0.0, 0.0, 0.0, 0.0, 0.0, 0.0, 0.0, 0.0, 0.0, 0.0, 0.0, 0.0, 0.0, 0.0, 0.0, 0.0, 0.0, 0.0, 0.0, 0.0, 0.0, 0.0, 0.0, 0.0, 0.0, 0.0, 0.0, 0.0, 0.0, 0.0, 0.0, 0.0, 0.0, 0.0, 0.0, 0.0, 0.0, 0.0, 0.0, 0.0, 0.0, 0.0, 0.0, 0.0, 0.0, 0.0, 0.0, 0.0, 0.0, 0.0, 0.0, 0.0, 0.0, 0.0, 0.0, 0.0, 0.0, 0.0, 0.0, 0.0, 0.0, 0.0, 0.0, 0.0, 0.0, 0.0, 0.0, 0.0, 0.0, 0.0, 0.0, 0.0, 0.0, 0.0, 0.0, 0.0, 0.0, 0.0, 0.0, 0.0, 0.0, 0.0, 0.0, 0.0, 0.0, 0.0, 0.0, 0.0, 0.0, 0.0, 0.0, 0.0, 0.0, 0.0, 0.0, 0.0, 0.0, 0.0, 0.0, 0.0, 0.0, 0.0, 0.0, 0.0, 0.0, 0.0, 0.0, 0.0, 0.0, 0.0, 0.0, 0.0, 0.0, 0.0, 0.0, 0.0, 0.0, 0.0, 0.0, 0.0, 0.0, 0.0, 0.0, 0.0, 0.0, 0.0, 0.0, 0.0, 0.0, 0.0, 0.0, 0.0, 0.0, 0.0, 0.0, 0.0, 0.0, 0.0, 0.0, 0.0, 0.0, 0.0, 0.0, 0.0, 0.0, 0.0, 0.0, 0.0, 0.0, 0.0, 0.0, 0.0, 0.0, 0.0, 0.0, 0.0, 0.0, 0.0, 0.0, 0.0, 0.0, 0.0, 0.0, 0.0, 0.0, 0.0, 0.0, 0.0, 0.0, 0.0, 0.0, 0.0, 0.0, 0.0, 0.0, 0.0, 0.0, 0.0, 0.0, 0.0, 0.0, 0.0, 0.0, 0.0, 0.0, 0.0, 0.0, 0.0])
me_circle_001.update()
me_cube_001 = bpy.data.meshes.new('Cube.001')
me_cube_001.from_pydata([(-0.5683, -0.9115, -0.9115), (-1.199, -0.9115, 0.9115), (-0.5683, 0.9115, -0.9115), (-1.199, 0.9115, 0.9115), (0.5683, -0.9115, -0.9115), (1.199, -0.9115, 0.9115), (0.5683, 0.9115, -0.9115), (1.199, 0.9115, 0.9115), (0.5683, 0.3305, -0.9115), (0.5683, -0.6341, -0.9115), (-0.5683, 0.3251, -0.9115), (-0.5683, -0.6395, -0.9115), (0.6672, -0.4997, -0.6256), (0.6672, 0.4648, -0.6256), (-0.6672, 0.6791, -0.6256), (-1.099, 0.6791, 0.6232), (-0.6672, 0.4643, -0.6256), (-0.6672, -0.6687, -0.6256), (-0.6672, -0.5003, -0.6256), (-1.099, -0.6687, 0.6232), (0.6672, 0.6791, -0.6256), (1.099, 0.6791, 0.6232), (0.6672, -0.6687, -0.6256), (1.099, -0.6687, 0.6232), (6.703, -0.9115, -7.046), (8.526, -0.9115, -6.416), (6.703, 0.9115, -7.046), (8.526, 0.9115, -6.416), (6.703, -0.9115, -8.183), (8.526, -0.9115, -8.813), (6.703, 0.9115, -8.183), (8.526, 0.9115, -8.813), (6.703, 0.3305, -8.183), (6.703, -0.6341, -8.183), (6.703, 0.3251, -7.046), (6.703, -0.6395, -7.046), (6.989, -0.4997, -8.281), (6.989, 0.4648, -8.281), (6.989, 0.6791, -6.947), (8.237, 0.6791, -6.515), (6.989, 0.4643, -6.947), (6.989, -0.6687, -6.947), (6.989, -0.5003, -6.947), (8.237, -0.6687, -6.515), (6.989, 0.6791, -8.281), (8.237, 0.6791, -8.713), (6.989, -0.6687, -8.281), (8.237, -0.6687, -8.713), (0.5683, -0.9115, -14.32), (1.199, -0.9115, -16.14), (0.5683, 0.9115, -14.32), (1.199, 0.9115, -16.14), (-0.5683, -0.9115, -14.32), (-1.199, -0.9115, -16.14), (-0.5683, 0.9115, -14.32), (-1.199, 0.9115, -16.14), (-0.5683, 0.3305, -14.32), (-0.5683, -0.6341, -14.32), (0.5683, 0.3251, -14.32), (0.5683, -0.6395, -14.32), (-0.6672, -0.4997, -14.6), (-0.6672, 0.4648, -14.6), (0.6672, 0.6791, -14.6), (1.099, 0.6791, -15.85), (0.6672, 0.4643, -14.6), (0.6672, -0.6687, -14.6), (0.6672, -0.5003, -14.6), (1.099, -0.6687, -15.85), (-0.6672, 0.6791, -14.6), (-1.099, 0.6791, -15.85), (-0.6672, -0.6687, -14.6), (-1.099, -0.6687, -15.85), (-6.703, -0.9115, -8.183), (-8.526, -0.9115, -8.813), (-6.703, 0.9115, -8.183), (-8.526, 0.9115, -8.813), (-6.703, -0.9115, -7.046), (-8.526, -0.9115, -6.416), (-6.703, 0.9115, -7.046), (-8.526, 0.9115, -6.416), (-6.703, 0.3305, -7.046), (-6.703, -0.6341, -7.046), (-6.703, 0.3251, -8.183), (-6.703, -0.6395, -8.183), (-6.989, -0.4997, -6.947), (-6.989, 0.4648, -6.947), (-6.989, 0.6791, -8.281), (-8.237, 0.6791, -8.713), (-6.989, 0.4643, -8.281), (-6.989, -0.6687, -8.281), (-6.989, -0.5003, -8.281), (-8.237, -0.6687, -8.713), (-6.989, 0.6791, -6.947), (-8.237, 0.6791, -6.515), (-6.989, -0.6687, -6.947), (-8.237, -0.6687, -6.515)], [], [(15, 3, 2, 10, 16, 14), (2, 3, 7, 6), (23, 5, 4, 9, 12, 22), (4, 5, 1, 0), (2, 6, 8, 10), (7, 3, 1, 5), (11, 9, 4, 0), (19, 1, 3, 15), (18, 11, 0, 1, 19, 17), (21, 7, 5, 23), (13, 8, 6, 7, 21, 20), (39, 27, 26, 34, 40, 38), (26, 27, 31, 30), (47, 29, 28, 33, 36, 46), (28, 29, 25, 24), (26, 30, 32, 34), (31, 27, 25, 29), (35, 33, 28, 24), (43, 25, 27, 39), (42, 35, 24, 25, 43, 41), (45, 31, 29, 47), (37, 32, 30, 31, 45, 44), (63, 51, 50, 58, 64, 62), (50, 51, 55, 54), (71, 53, 52, 57, 60, 70), (52, 53, 49, 48), (50, 54, 56, 58), (55, 51, 49, 53), (59, 57, 52, 48), (67, 49, 51, 63), (66, 59, 48, 49, 67, 65), (69, 55, 53, 71), (61, 56, 54, 55, 69, 68), (87, 75, 74, 82, 88, 86), (74, 75, 79, 78), (95, 77, 76, 81, 84, 94), (76, 77, 73, 72), (74, 78, 80, 82), (79, 75, 73, 77), (83, 81, 76, 72), (91, 73, 75, 87), (90, 83, 72, 73, 91, 89), (93, 79, 77, 95), (85, 80, 78, 79, 93, 92)])
_uv = me_cube_001.uv_layers.new(name='UVMap')
_uv.uv.foreach_set('vector', [0.5855, 0.2181, 0.625, 0.25, 0.375, 0.25, 0.375, 0.1696, 0.4142, 0.1887, 0.4142, 0.2181, 0.375, 0.25, 0.625, 0.25, 0.625, 0.5, 0.375, 0.5, 0.5855, 0.7167, 0.625, 0.75, 0.375, 0.75, 0.375, 0.712, 0.4142, 0.6935, 0.4142, 0.7167, 0.375, 0.75, 0.625, 0.75, 0.625, 1.0, 0.375, 1.0, 0.125, 0.5, 0.375, 0.5, 0.375, 0.5797, 0.125, 0.5804, 0.625, 0.5, 0.875, 0.5, 0.875, 0.75, 0.625, 0.75, 0.125, 0.7127, 0.375, 0.712, 0.375, 0.75, 0.125, 0.75, 0.5855, 0.0333, 0.625, 0.0, 0.625, 0.25, 0.5855, 0.2181, 0.4142, 0.05639, 0.375, 0.0373, 0.375, 0.0, 0.625, 0.0, 0.5855, 0.0333, 0.4142, 0.0333, 0.5855, 0.5319, 0.625, 0.5, 0.625, 0.75, 0.5855, 0.7167, 0.4142, 0.5613, 0.375, 0.5797, 0.375, 0.5, 0.625, 0.5, 0.5855, 0.5319, 0.4142, 0.5319, 0.5855, 0.2181, 0.625, 0.25, 0.375, 0.25, 0.375, 0.1696, 0.4142, 0.1887, 0.4142, 0.2181, 0.375, 0.25, 0.625, 0.25, 0.625, 0.5, 0.375, 0.5, 0.5855, 0.7167, 0.625, 0.75, 0.375, 0.75, 0.375, 0.712, 0.4142, 0.6935, 0.4142, 0.7167, 0.375, 0.75, 0.625, 0.75, 0.625, 1.0, 0.375, 1.0, 0.125, 0.5, 0.375, 0.5, 0.375, 0.5797, 0.125, 0.5804, 0.625, 0.5, 0.875, 0.5, 0.875, 0.75, 0.625, 0.75, 0.125, 0.7127, 0.375, 0.712, 0.375, 0.75, 0.125, 0.75, 0.5855, 0.0333, 0.625, 0.0, 0.625, 0.25, 0.5855, 0.2181, 0.4142, 0.05639, 0.375, 0.0373, 0.375, 0.0, 0.625, 0.0, 0.5855, 0.0333, 0.4142, 0.0333, 0.5855, 0.5319, 0.625, 0.5, 0.625, 0.75, 0.5855, 0.7167, 0.4142, 0.5613, 0.375, 0.5797, 0.375, 0.5, 0.625, 0.5, 0.5855, 0.5319, 0.4142, 0.5319, 0.5855, 0.2181, 0.625, 0.25, 0.375, 0.25, 0.375, 0.1696, 0.4142, 0.1887, 0.4142, 0.2181, 0.375, 0.25, 0.625, 0.25, 0.625, 0.5, 0.375, 0.5, 0.5855, 0.7167, 0.625, 0.75, 0.375, 0.75, 0.375, 0.712, 0.4142, 0.6935, 0.4142, 0.7167, 0.375, 0.75, 0.625, 0.75, 0.625, 1.0, 0.375, 1.0, 0.125, 0.5, 0.375, 0.5, 0.375, 0.5797, 0.125, 0.5804, 0.625, 0.5, 0.875, 0.5, 0.875, 0.75, 0.625, 0.75, 0.125, 0.7127, 0.375, 0.712, 0.375, 0.75, 0.125, 0.75, 0.5855, 0.0333, 0.625, 0.0, 0.625, 0.25, 0.5855, 0.2181, 0.4142, 0.05639, 0.375, 0.0373, 0.375, 0.0, 0.625, 0.0, 0.5855, 0.0333, 0.4142, 0.0333, 0.5855, 0.5319, 0.625, 0.5, 0.625, 0.75, 0.5855, 0.7167, 0.4142, 0.5613, 0.375, 0.5797, 0.375, 0.5, 0.625, 0.5, 0.5855, 0.5319, 0.4142, 0.5319, 0.5855, 0.2181, 0.625, 0.25, 0.375, 0.25, 0.375, 0.1696, 0.4142, 0.1887, 0.4142, 0.2181, 0.375, 0.25, 0.625, 0.25, 0.625, 0.5, 0.375, 0.5, 0.5855, 0.7167, 0.625, 0.75, 0.375, 0.75, 0.375, 0.712, 0.4142, 0.6935, 0.4142, 0.7167, 0.375, 0.75, 0.625, 0.75, 0.625, 1.0, 0.375, 1.0, 0.125, 0.5, 0.375, 0.5, 0.375, 0.5797, 0.125, 0.5804, 0.625, 0.5, 0.875, 0.5, 0.875, 0.75, 0.625, 0.75, 0.125, 0.7127, 0.375, 0.712, 0.375, 0.75, 0.125, 0.75, 0.5855, 0.0333, 0.625, 0.0, 0.625, 0.25, 0.5855, 0.2181, 0.4142, 0.05639, 0.375, 0.0373, 0.375, 0.0, 0.625, 0.0, 0.5855, 0.0333, 0.4142, 0.0333, 0.5855, 0.5319, 0.625, 0.5, 0.625, 0.75, 0.5855, 0.7167, 0.4142, 0.5613, 0.375, 0.5797, 0.375, 0.5, 0.625, 0.5, 0.5855, 0.5319, 0.4142, 0.5319])
me_cube_001.update()
me_cylinder = bpy.data.meshes.new('Cylinder')
me_cylinder.from_pydata([(-5.563e-07, -21.68, 1.705), (-5.563e-07, -21.68, 2.149), (0.866, -22.18, 1.705), (0.866, -22.18, 2.149), (0.866, -23.18, 1.705), (0.866, -23.18, 2.149), (-5.563e-07, -23.68, 1.705), (-5.563e-07, -23.68, 2.149), (-0.866, -23.18, 1.705), (-0.866, -23.18, 2.149), (-0.866, -22.18, 1.705), (-0.866, -22.18, 2.149), (-21.68, 8.423e-08, 1.705), (-21.68, 8.423e-08, 2.149), (-22.18, -0.866, 1.705), (-22.18, -0.866, 2.149), (-23.18, -0.866, 1.705), (-23.18, -0.866, 2.149), (-23.68, 8.423e-08, 1.705), (-23.68, 8.423e-08, 2.149), (-23.18, 0.866, 1.705), (-23.18, 0.866, 2.149), (-22.18, 0.866, 1.705), (-22.18, 0.866, 2.149), (1.351e-06, 21.68, 1.705), (1.351e-06, 21.68, 2.149), (-0.866, 22.18, 1.705), (-0.866, 22.18, 2.149), (-0.866, 23.18, 1.705), (-0.866, 23.18, 2.149), (1.351e-06, 23.68, 1.705), (1.351e-06, 23.68, 2.149), (0.866, 23.18, 1.705), (0.866, 23.18, 2.149), (0.866, 22.18, 1.705), (0.866, 22.18, 2.149), (21.68, -3.73e-06, 1.705), (21.68, -3.73e-06, 2.149), (22.18, 0.866, 1.705), (22.18, 0.866, 2.149), (23.18, 0.866, 1.705), (23.18, 0.866, 2.149), (23.68, -3.73e-06, 1.705), (23.68, -3.73e-06, 2.149), (23.18, -0.866, 1.705), (23.18, -0.866, 2.149), (22.18, -0.866, 1.705), (22.18, -0.866, 2.149), (-15.33, -15.33, 2.283), (-15.33, -15.33, 2.727), (-15.07, -16.29, 2.283), (-15.07, -16.29, 2.727), (-15.78, -17.0, 2.283), (-15.78, -17.0, 2.727), (-16.74, -16.74, 2.283), (-16.74, -16.74, 2.727), (-17.0, -15.78, 2.283), (-17.0, -15.78, 2.727), (-16.29, -15.07, 2.283), (-16.29, -15.07, 2.727), (-15.33, 15.33, 2.283), (-15.33, 15.33, 2.727), (-16.29, 15.07, 2.283), (-16.29, 15.07, 2.727), (-17.0, 15.78, 2.283), (-17.0, 15.78, 2.727), (-16.74, 16.74, 2.283), (-16.74, 16.74, 2.727), (-15.78, 17.0, 2.283), (-15.78, 17.0, 2.727), (-15.07, 16.29, 2.283), (-15.07, 16.29, 2.727), (15.33, 15.33, 2.283), (15.33, 15.33, 2.727), (15.07, 16.29, 2.283), (15.07, 16.29, 2.727), (15.78, 17.0, 2.283), (15.78, 17.0, 2.727), (16.74, 16.74, 2.283), (16.74, 16.74, 2.727), (17.0, 15.78, 2.283), (17.0, 15.78, 2.727), (16.29, 15.07, 2.283), (16.29, 15.07, 2.727), (15.33, -15.33, 2.283), (15.33, -15.33, 2.727), (16.29, -15.07, 2.283), (16.29, -15.07, 2.727), (17.0, -15.78, 2.283), (17.0, -15.78, 2.727), (16.74, -16.74, 2.283), (16.74, -16.74, 2.727), (15.78, -17.0, 2.283), (15.78, -17.0, 2.727), (15.07, -16.29, 2.283), (15.07, -16.29, 2.727), (-3.524e-07, -3.924, -1.037), (-3.524e-07, -3.924, -0.7556), (0.5485, -4.24, -1.037), (0.5485, -4.24, -0.7556), (0.5485, -4.874, -1.037), (0.5485, -4.874, -0.7556), (-3.524e-07, -5.191, -1.037), (-3.524e-07, -5.191, -0.7556), (-0.5485, -4.874, -1.037), (-0.5485, -4.874, -0.7556), (-0.5485, -4.24, -1.037), (-0.5485, -4.24, -0.7556), (-3.924, 0.0, -1.037), (-3.924, 0.0, -0.7556), (-4.24, -0.5485, -1.037), (-4.24, -0.5485, -0.7556), (-4.874, -0.5485, -1.037), (-4.874, -0.5485, -0.7556), (-5.191, 4.768e-07, -1.037), (-5.191, 4.768e-07, -0.7556), (-4.874, 0.5485, -1.037), (-4.874, 0.5485, -0.7556), (-4.24, 0.5485, -1.037), (-4.24, 0.5485, -0.7556), (-6.292e-07, 3.924, -1.037), (-6.292e-07, 3.924, -0.7556), (-0.5485, 4.24, -1.037), (-0.5485, 4.24, -0.7556), (-0.5485, 4.874, -1.037), (-0.5485, 4.874, -0.7556), (2.768e-07, 5.191, -1.037), (2.768e-07, 5.191, -0.7556), (0.5485, 4.874, -1.037), (0.5485, 4.874, -0.7556), (0.5485, 4.24, -1.037), (0.5485, 4.24, -0.7556), (3.924, 0.0, -1.037), (3.924, 0.0, -0.7556), (4.24, 0.5485, -1.037), (4.24, 0.5485, -0.7556), (4.874, 0.5485, -1.037), (4.874, 0.5485, -0.7556), (5.191, -4.768e-07, -1.037), (5.191, -4.768e-07, -0.7556), (4.874, -0.5485, -1.037), (4.874, -0.5485, -0.7556), (4.24, -0.5485, -1.037), (4.24, -0.5485, -0.7556), (-5.563e-07, 21.68, 6.902), (-5.563e-07, 21.68, 6.457), (0.866, 22.18, 6.902), (0.866, 22.18, 6.457), (0.866, 23.18, 6.902), (0.866, 23.18, 6.457), (-5.563e-07, 23.68, 6.902), (-5.563e-07, 23.68, 6.457), (-0.866, 23.18, 6.902), (-0.866, 23.18, 6.457), (-0.866, 22.18, 6.902), (-0.866, 22.18, 6.457), (-21.68, -2.421e-06, 6.902), (-21.68, -2.46e-06, 6.457), (-22.18, 0.866, 6.902), (-22.18, 0.866, 6.457), (-23.18, 0.866, 6.902), (-23.18, 0.866, 6.457), (-23.68, -2.421e-06, 6.902), (-23.68, -2.46e-06, 6.457), (-23.18, -0.866, 6.902), (-23.18, -0.866, 6.457), (-22.18, -0.866, 6.902), (-22.18, -0.866, 6.457), (1.351e-06, -21.68, 6.902), (1.351e-06, -21.68, 6.457), (-0.866, -22.18, 6.902), (-0.866, -22.18, 6.457), (-0.866, -23.18, 6.902), (-0.866, -23.18, 6.457), (1.351e-06, -23.68, 6.902), (1.351e-06, -23.68, 6.457), (0.866, -23.18, 6.902), (0.866, -23.18, 6.457), (0.866, -22.18, 6.902), (0.866, -22.18, 6.457), (21.68, 1.393e-06, 6.902), (21.68, 1.354e-06, 6.457), (22.18, -0.866, 6.902), (22.18, -0.866, 6.457), (23.18, -0.866, 6.902), (23.18, -0.866, 6.457), (23.68, 1.393e-06, 6.902), (23.68, 1.354e-06, 6.457), (23.18, 0.866, 6.902), (23.18, 0.866, 6.457), (22.18, 0.866, 6.902), (22.18, 0.866, 6.457), (-15.33, 15.33, 6.324), (-15.33, 15.33, 5.879), (-15.07, 16.29, 6.324), (-15.07, 16.29, 5.879), (-15.78, 17.0, 6.324), (-15.78, 17.0, 5.879), (-16.74, 16.74, 6.324), (-16.74, 16.74, 5.879), (-17.0, 15.78, 6.324), (-17.0, 15.78, 5.879), (-16.29, 15.07, 6.324), (-16.29, 15.07, 5.879), (-15.33, -15.33, 6.324), (-15.33, -15.33, 5.879), (-16.29, -15.07, 6.324), (-16.29, -15.07, 5.879), (-17.0, -15.78, 6.324), (-17.0, -15.78, 5.879), (-16.74, -16.74, 6.324), (-16.74, -16.74, 5.879), (-15.78, -17.0, 6.324), (-15.78, -17.0, 5.879), (-15.07, -16.29, 6.324), (-15.07, -16.29, 5.879), (15.33, -15.33, 6.324), (15.33, -15.33, 5.879), (15.07, -16.29, 6.324), (15.07, -16.29, 5.879), (15.78, -17.0, 6.324), (15.78, -17.0, 5.879), (16.74, -16.74, 6.324), (16.74, -16.74, 5.879), (17.0, -15.78, 6.324), (17.0, -15.78, 5.879), (16.29, -15.07, 6.324), (16.29, -15.07, 5.879), (15.33, 15.33, 6.324), (15.33, 15.33, 5.879), (16.29, 15.07, 6.324), (16.29, 15.07, 5.879), (17.0, 15.78, 6.324), (17.0, 15.78, 5.879), (16.74, 16.74, 6.324), (16.74, 16.74, 5.879), (15.78, 17.0, 6.324), (15.78, 17.0, 5.879), (15.07, 16.29, 6.324), (15.07, 16.29, 5.879), (-6.425, -6.131, 3.444), (-6.468, -6.177, 3.004), (-7.272, -6.646, 3.58), (-7.314, -6.692, 3.14), (-7.241, -7.64, 3.682), (-7.283, -7.686, 3.242), (-6.364, -8.119, 3.649), (-6.406, -8.166, 3.209), (-5.518, -7.604, 3.513), (-5.56, -7.651, 3.073), (-5.548, -6.61, 3.411), (-5.591, -6.657, 2.971), (-6.378, 7.728, 3.611), (-6.421, 7.777, 3.171), (-7.225, 7.196, 3.633), (-7.267, 7.245, 3.193), (-7.194, 6.203, 3.518), (-7.236, 6.252, 3.078), (-6.317, 5.742, 3.382), (-6.359, 5.791, 2.942), (-5.471, 6.274, 3.361), (-5.513, 6.323, 2.921), (-5.501, 7.267, 3.475), (-5.544, 7.316, 3.035), (6.064, 6.495, 3.471), (6.098, 6.533, 3.03), (5.226, 5.961, 3.362), (5.26, 5.999, 2.92), (5.275, 4.965, 3.281), (5.309, 5.003, 2.839), (6.162, 4.504, 3.308), (6.196, 4.542, 2.866), (7.0, 5.039, 3.417), (7.034, 5.077, 2.976), (6.951, 6.035, 3.499), (6.985, 6.072, 3.057), (6.092, -4.563, 3.31), (6.128, -4.598, 2.868), (5.239, -5.084, 3.281), (5.275, -5.119, 2.839), (5.259, -6.081, 3.362), (5.295, -6.116, 2.92), (6.132, -6.556, 3.472), (6.168, -6.591, 3.03), (6.985, -6.035, 3.501), (7.021, -6.07, 3.059), (6.965, -5.038, 3.42), (7.001, -5.074, 2.978)], [], [(0, 1, 3, 2), (2, 3, 5, 4), (4, 5, 7, 6), (6, 7, 9, 8), (8, 9, 11, 10), (10, 11, 1, 0), (0, 2, 4, 6, 8, 10), (12, 13, 15, 14), (14, 15, 17, 16), (16, 17, 19, 18), (18, 19, 21, 20), (20, 21, 23, 22), (22, 23, 13, 12), (12, 14, 16, 18, 20, 22), (24, 25, 27, 26), (26, 27, 29, 28), (28, 29, 31, 30), (30, 31, 33, 32), (32, 33, 35, 34), (34, 35, 25, 24), (24, 26, 28, 30, 32, 34), (36, 37, 39, 38), (38, 39, 41, 40), (40, 41, 43, 42), (42, 43, 45, 44), (44, 45, 47, 46), (46, 47, 37, 36), (36, 38, 40, 42, 44, 46), (48, 49, 51, 50), (50, 51, 53, 52), (52, 53, 55, 54), (54, 55, 57, 56), (56, 57, 59, 58), (58, 59, 49, 48), (48, 50, 52, 54, 56, 58), (60, 61, 63, 62), (62, 63, 65, 64), (64, 65, 67, 66), (66, 67, 69, 68), (68, 69, 71, 70), (70, 71, 61, 60), (60, 62, 64, 66, 68, 70), (72, 73, 75, 74), (74, 75, 77, 76), (76, 77, 79, 78), (78, 79, 81, 80), (80, 81, 83, 82), (82, 83, 73, 72), (72, 74, 76, 78, 80, 82), (84, 85, 87, 86), (86, 87, 89, 88), (88, 89, 91, 90), (90, 91, 93, 92), (92, 93, 95, 94), (94, 95, 85, 84), (84, 86, 88, 90, 92, 94), (96, 97, 99, 98), (98, 99, 101, 100), (100, 101, 103, 102), (102, 103, 105, 104), (104, 105, 107, 106), (106, 107, 97, 96), (96, 98, 100, 102, 104, 106), (108, 109, 111, 110), (110, 111, 113, 112), (112, 113, 115, 114), (114, 115, 117, 116), (116, 117, 119, 118), (118, 119, 109, 108), (108, 110, 112, 114, 116, 118), (120, 121, 123, 122), (122, 123, 125, 124), (124, 125, 127, 126), (126, 127, 129, 128), (128, 129, 131, 130), (130, 131, 121, 120), (120, 122, 124, 126, 128, 130), (132, 133, 135, 134), (134, 135, 137, 136), (136, 137, 139, 138), (138, 139, 141, 140), (140, 141, 143, 142), (142, 143, 133, 132), (132, 134, 136, 138, 140, 142), (144, 145, 147, 146), (146, 147, 149, 148), (148, 149, 151, 150), (150, 151, 153, 152), (152, 153, 155, 154), (154, 155, 145, 144), (144, 146, 148, 150, 152, 154), (156, 157, 159, 158), (158, 159, 161, 160), (160, 161, 163, 162), (162, 163, 165, 164), (164, 165, 167, 166), (166, 167, 157, 156), (156, 158, 160, 162, 164, 166), (168, 169, 171, 170), (170, 171, 173, 172), (172, 173, 175, 174), (174, 175, 177, 176), (176, 177, 179, 178), (178, 179, 169, 168), (168, 170, 172, 174, 176, 178), (180, 181, 183, 182), (182, 183, 185, 184), (184, 185, 187, 186), (186, 187, 189, 188), (188, 189, 191, 190), (190, 191, 181, 180), (180, 182, 184, 186, 188, 190), (192, 193, 195, 194), (194, 195, 197, 196), (196, 197, 199, 198), (198, 199, 201, 200), (200, 201, 203, 202), (202, 203, 193, 192), (192, 194, 196, 198, 200, 202), (204, 205, 207, 206), (206, 207, 209, 208), (208, 209, 211, 210), (210, 211, 213, 212), (212, 213, 215, 214), (214, 215, 205, 204), (204, 206, 208, 210, 212, 214), (216, 217, 219, 218), (218, 219, 221, 220), (220, 221, 223, 222), (222, 223, 225, 224), (224, 225, 227, 226), (226, 227, 217, 216), (216, 218, 220, 222, 224, 226), (228, 229, 231, 230), (230, 231, 233, 232), (232, 233, 235, 234), (234, 235, 237, 236), (236, 237, 239, 238), (238, 239, 229, 228), (228, 230, 232, 234, 236, 238), (240, 241, 243, 242), (242, 243, 245, 244), (244, 245, 247, 246), (246, 247, 249, 248), (248, 249, 251, 250), (250, 251, 241, 240), (240, 242, 244, 246, 248, 250), (252, 253, 255, 254), (254, 255, 257, 256), (256, 257, 259, 258), (258, 259, 261, 260), (260, 261, 263, 262), (262, 263, 253, 252), (252, 254, 256, 258, 260, 262), (264, 265, 267, 266), (266, 267, 269, 268), (268, 269, 271, 270), (270, 271, 273, 272), (272, 273, 275, 274), (274, 275, 265, 264), (264, 266, 268, 270, 272, 274), (276, 277, 279, 278), (278, 279, 281, 280), (280, 281, 283, 282), (282, 283, 285, 284), (284, 285, 287, 286), (286, 287, 277, 276), (276, 278, 280, 282, 284, 286)])
_uv = me_cylinder.uv_layers.new(name='UVMap')
_uv.uv.foreach_set('vector', [1.0, 0.5, 1.0, 0.6112, 0.8333, 0.6112, 0.8333, 0.5, 0.8333, 0.5, 0.8333, 0.6112, 0.6667, 0.6112, 0.6667, 0.5, 0.6667, 0.5, 0.6667, 0.6112, 0.5, 0.6112, 0.5, 0.5, 0.5, 0.5, 0.5, 0.6112, 0.3333, 0.6112, 0.3333, 0.5, 0.3333, 0.5, 0.3333, 0.6112, 0.1667, 0.6112, 0.1667, 0.5, 0.1667, 0.5, 0.1667, 0.6112, -8.941e-08, 0.6112, -8.941e-08, 0.5, 0.75, 0.49, 0.9578, 0.37, 0.9578, 0.13, 0.75, 0.01, 0.5422, 0.13, 0.5422, 0.37, 1.0, 0.5, 1.0, 0.6112, 0.8333, 0.6112, 0.8333, 0.5, 0.8333, 0.5, 0.8333, 0.6112, 0.6667, 0.6112, 0.6667, 0.5, 0.6667, 0.5, 0.6667, 0.6112, 0.5, 0.6112, 0.5, 0.5, 0.5, 0.5, 0.5, 0.6112, 0.3333, 0.6112, 0.3333, 0.5, 0.3333, 0.5, 0.3333, 0.6112, 0.1667, 0.6112, 0.1667, 0.5, 0.1667, 0.5, 0.1667, 0.6112, -8.941e-08, 0.6112, -8.941e-08, 0.5, 0.75, 0.49, 0.9578, 0.37, 0.9578, 0.13, 0.75, 0.01, 0.5422, 0.13, 0.5422, 0.37, 1.0, 0.5, 1.0, 0.6112, 0.8333, 0.6112, 0.8333, 0.5, 0.8333, 0.5, 0.8333, 0.6112, 0.6667, 0.6112, 0.6667, 0.5, 0.6667, 0.5, 0.6667, 0.6112, 0.5, 0.6112, 0.5, 0.5, 0.5, 0.5, 0.5, 0.6112, 0.3333, 0.6112, 0.3333, 0.5, 0.3333, 0.5, 0.3333, 0.6112, 0.1667, 0.6112, 0.1667, 0.5, 0.1667, 0.5, 0.1667, 0.6112, -8.941e-08, 0.6112, -8.941e-08, 0.5, 0.75, 0.49, 0.9578, 0.37, 0.9578, 0.13, 0.75, 0.01, 0.5422, 0.13, 0.5422, 0.37, 1.0, 0.5, 1.0, 0.6112, 0.8333, 0.6112, 0.8333, 0.5, 0.8333, 0.5, 0.8333, 0.6112, 0.6667, 0.6112, 0.6667, 0.5, 0.6667, 0.5, 0.6667, 0.6112, 0.5, 0.6112, 0.5, 0.5, 0.5, 0.5, 0.5, 0.6112, 0.3333, 0.6112, 0.3333, 0.5, 0.3333, 0.5, 0.3333, 0.6112, 0.1667, 0.6112, 0.1667, 0.5, 0.1667, 0.5, 0.1667, 0.6112, -8.941e-08, 0.6112, -8.941e-08, 0.5, 0.75, 0.49, 0.9578, 0.37, 0.9578, 0.13, 0.75, 0.01, 0.5422, 0.13, 0.5422, 0.37, 1.0, 0.5, 1.0, 0.6112, 0.8333, 0.6112, 0.8333, 0.5, 0.8333, 0.5, 0.8333, 0.6112, 0.6667, 0.6112, 0.6667, 0.5, 0.6667, 0.5, 0.6667, 0.6112, 0.5, 0.6112, 0.5, 0.5, 0.5, 0.5, 0.5, 0.6112, 0.3333, 0.6112, 0.3333, 0.5, 0.3333, 0.5, 0.3333, 0.6112, 0.1667, 0.6112, 0.1667, 0.5, 0.1667, 0.5, 0.1667, 0.6112, -8.941e-08, 0.6112, -8.941e-08, 0.5, 0.75, 0.49, 0.9578, 0.37, 0.9578, 0.13, 0.75, 0.01, 0.5422, 0.13, 0.5422, 0.37, 1.0, 0.5, 1.0, 0.6112, 0.8333, 0.6112, 0.8333, 0.5, 0.8333, 0.5, 0.8333, 0.6112, 0.6667, 0.6112, 0.6667, 0.5, 0.6667, 0.5, 0.6667, 0.6112, 0.5, 0.6112, 0.5, 0.5, 0.5, 0.5, 0.5, 0.6112, 0.3333, 0.6112, 0.3333, 0.5, 0.3333, 0.5, 0.3333, 0.6112, 0.1667, 0.6112, 0.1667, 0.5, 0.1667, 0.5, 0.1667, 0.6112, -8.941e-08, 0.6112, -8.941e-08, 0.5, 0.75, 0.49, 0.9578, 0.37, 0.9578, 0.13, 0.75, 0.01, 0.5422, 0.13, 0.5422, 0.37, 1.0, 0.5, 1.0, 0.6112, 0.8333, 0.6112, 0.8333, 0.5, 0.8333, 0.5, 0.8333, 0.6112, 0.6667, 0.6112, 0.6667, 0.5, 0.6667, 0.5, 0.6667, 0.6112, 0.5, 0.6112, 0.5, 0.5, 0.5, 0.5, 0.5, 0.6112, 0.3333, 0.6112, 0.3333, 0.5, 0.3333, 0.5, 0.3333, 0.6112, 0.1667, 0.6112, 0.1667, 0.5, 0.1667, 0.5, 0.1667, 0.6112, -8.941e-08, 0.6112, -8.941e-08, 0.5, 0.75, 0.49, 0.9578, 0.37, 0.9578, 0.13, 0.75, 0.01, 0.5422, 0.13, 0.5422, 0.37, 1.0, 0.5, 1.0, 0.6112, 0.8333, 0.6112, 0.8333, 0.5, 0.8333, 0.5, 0.8333, 0.6112, 0.6667, 0.6112, 0.6667, 0.5, 0.6667, 0.5, 0.6667, 0.6112, 0.5, 0.6112, 0.5, 0.5, 0.5, 0.5, 0.5, 0.6112, 0.3333, 0.6112, 0.3333, 0.5, 0.3333, 0.5, 0.3333, 0.6112, 0.1667, 0.6112, 0.1667, 0.5, 0.1667, 0.5, 0.1667, 0.6112, -8.941e-08, 0.6112, -8.941e-08, 0.5, 0.75, 0.49, 0.9578, 0.37, 0.9578, 0.13, 0.75, 0.01, 0.5422, 0.13, 0.5422, 0.37, 1.0, 0.5, 1.0, 0.6112, 0.8333, 0.6112, 0.8333, 0.5, 0.8333, 0.5, 0.8333, 0.6112, 0.6667, 0.6112, 0.6667, 0.5, 0.6667, 0.5, 0.6667, 0.6112, 0.5, 0.6112, 0.5, 0.5, 0.5, 0.5, 0.5, 0.6112, 0.3333, 0.6112, 0.3333, 0.5, 0.3333, 0.5, 0.3333, 0.6112, 0.1667, 0.6112, 0.1667, 0.5, 0.1667, 0.5, 0.1667, 0.6112, -8.941e-08, 0.6112, -8.941e-08, 0.5, 0.75, 0.49, 0.9578, 0.37, 0.9578, 0.13, 0.75, 0.01, 0.5422, 0.13, 0.5422, 0.37, 1.0, 0.5, 1.0, 0.6112, 0.8333, 0.6112, 0.8333, 0.5, 0.8333, 0.5, 0.8333, 0.6112, 0.6667, 0.6112, 0.6667, 0.5, 0.6667, 0.5, 0.6667, 0.6112, 0.5, 0.6112, 0.5, 0.5, 0.5, 0.5, 0.5, 0.6112, 0.3333, 0.6112, 0.3333, 0.5, 0.3333, 0.5, 0.3333, 0.6112, 0.1667, 0.6112, 0.1667, 0.5, 0.1667, 0.5, 0.1667, 0.6112, -8.941e-08, 0.6112, -8.941e-08, 0.5, 0.75, 0.49, 0.9578, 0.37, 0.9578, 0.13, 0.75, 0.01, 0.5422, 0.13, 0.5422, 0.37, 1.0, 0.5, 1.0, 0.6112, 0.8333, 0.6112, 0.8333, 0.5, 0.8333, 0.5, 0.8333, 0.6112, 0.6667, 0.6112, 0.6667, 0.5, 0.6667, 0.5, 0.6667, 0.6112, 0.5, 0.6112, 0.5, 0.5, 0.5, 0.5, 0.5, 0.6112, 0.3333, 0.6112, 0.3333, 0.5, 0.3333, 0.5, 0.3333, 0.6112, 0.1667, 0.6112, 0.1667, 0.5, 0.1667, 0.5, 0.1667, 0.6112, -8.941e-08, 0.6112, -8.941e-08, 0.5, 0.75, 0.49, 0.9578, 0.37, 0.9578, 0.13, 0.75, 0.01, 0.5422, 0.13, 0.5422, 0.37, 1.0, 0.5, 1.0, 0.6112, 0.8333, 0.6112, 0.8333, 0.5, 0.8333, 0.5, 0.8333, 0.6112, 0.6667, 0.6112, 0.6667, 0.5, 0.6667, 0.5, 0.6667, 0.6112, 0.5, 0.6112, 0.5, 0.5, 0.5, 0.5, 0.5, 0.6112, 0.3333, 0.6112, 0.3333, 0.5, 0.3333, 0.5, 0.3333, 0.6112, 0.1667, 0.6112, 0.1667, 0.5, 0.1667, 0.5, 0.1667, 0.6112, -8.941e-08, 0.6112, -8.941e-08, 0.5, 0.75, 0.49, 0.9578, 0.37, 0.9578, 0.13, 0.75, 0.01, 0.5422, 0.13, 0.5422, 0.37, 1.0, 0.5, 1.0, 0.6112, 0.8333, 0.6112, 0.8333, 0.5, 0.8333, 0.5, 0.8333, 0.6112, 0.6667, 0.6112, 0.6667, 0.5, 0.6667, 0.5, 0.6667, 0.6112, 0.5, 0.6112, 0.5, 0.5, 0.5, 0.5, 0.5, 0.6112, 0.3333, 0.6112, 0.3333, 0.5, 0.3333, 0.5, 0.3333, 0.6112, 0.1667, 0.6112, 0.1667, 0.5, 0.1667, 0.5, 0.1667, 0.6112, -8.941e-08, 0.6112, -8.941e-08, 0.5, 0.75, 0.49, 0.9578, 0.37, 0.9578, 0.13, 0.75, 0.01, 0.5422, 0.13, 0.5422, 0.37, 1.0, 0.5, 1.0, 0.6112, 0.8333, 0.6112, 0.8333, 0.5, 0.8333, 0.5, 0.8333, 0.6112, 0.6667, 0.6112, 0.6667, 0.5, 0.6667, 0.5, 0.6667, 0.6112, 0.5, 0.6112, 0.5, 0.5, 0.5, 0.5, 0.5, 0.6112, 0.3333, 0.6112, 0.3333, 0.5, 0.3333, 0.5, 0.3333, 0.6112, 0.1667, 0.6112, 0.1667, 0.5, 0.1667, 0.5, 0.1667, 0.6112, -8.941e-08, 0.6112, -8.941e-08, 0.5, 0.75, 0.49, 0.9578, 0.37, 0.9578, 0.13, 0.75, 0.01, 0.5422, 0.13, 0.5422, 0.37, 1.0, 0.5, 1.0, 0.6112, 0.8333, 0.6112, 0.8333, 0.5, 0.8333, 0.5, 0.8333, 0.6112, 0.6667, 0.6112, 0.6667, 0.5, 0.6667, 0.5, 0.6667, 0.6112, 0.5, 0.6112, 0.5, 0.5, 0.5, 0.5, 0.5, 0.6112, 0.3333, 0.6112, 0.3333, 0.5, 0.3333, 0.5, 0.3333, 0.6112, 0.1667, 0.6112, 0.1667, 0.5, 0.1667, 0.5, 0.1667, 0.6112, -8.941e-08, 0.6112, -8.941e-08, 0.5, 0.75, 0.49, 0.9578, 0.37, 0.9578, 0.13, 0.75, 0.01, 0.5422, 0.13, 0.5422, 0.37, 1.0, 0.5, 1.0, 0.6112, 0.8333, 0.6112, 0.8333, 0.5, 0.8333, 0.5, 0.8333, 0.6112, 0.6667, 0.6112, 0.6667, 0.5, 0.6667, 0.5, 0.6667, 0.6112, 0.5, 0.6112, 0.5, 0.5, 0.5, 0.5, 0.5, 0.6112, 0.3333, 0.6112, 0.3333, 0.5, 0.3333, 0.5, 0.3333, 0.6112, 0.1667, 0.6112, 0.1667, 0.5, 0.1667, 0.5, 0.1667, 0.6112, -8.941e-08, 0.6112, -8.941e-08, 0.5, 0.75, 0.49, 0.9578, 0.37, 0.9578, 0.13, 0.75, 0.01, 0.5422, 0.13, 0.5422, 0.37, 1.0, 0.5, 1.0, 0.6112, 0.8333, 0.6112, 0.8333, 0.5, 0.8333, 0.5, 0.8333, 0.6112, 0.6667, 0.6112, 0.6667, 0.5, 0.6667, 0.5, 0.6667, 0.6112, 0.5, 0.6112, 0.5, 0.5, 0.5, 0.5, 0.5, 0.6112, 0.3333, 0.6112, 0.3333, 0.5, 0.3333, 0.5, 0.3333, 0.6112, 0.1667, 0.6112, 0.1667, 0.5, 0.1667, 0.5, 0.1667, 0.6112, -8.941e-08, 0.6112, -8.941e-08, 0.5, 0.75, 0.49, 0.9578, 0.37, 0.9578, 0.13, 0.75, 0.01, 0.5422, 0.13, 0.5422, 0.37, 1.0, 0.5, 1.0, 0.6112, 0.8333, 0.6112, 0.8333, 0.5, 0.8333, 0.5, 0.8333, 0.6112, 0.6667, 0.6112, 0.6667, 0.5, 0.6667, 0.5, 0.6667, 0.6112, 0.5, 0.6112, 0.5, 0.5, 0.5, 0.5, 0.5, 0.6112, 0.3333, 0.6112, 0.3333, 0.5, 0.3333, 0.5, 0.3333, 0.6112, 0.1667, 0.6112, 0.1667, 0.5, 0.1667, 0.5, 0.1667, 0.6112, -8.941e-08, 0.6112, -8.941e-08, 0.5, 0.75, 0.49, 0.9578, 0.37, 0.9578, 0.13, 0.75, 0.01, 0.5422, 0.13, 0.5422, 0.37, 1.0, 0.5, 1.0, 0.6112, 0.8333, 0.6112, 0.8333, 0.5, 0.8333, 0.5, 0.8333, 0.6112, 0.6667, 0.6112, 0.6667, 0.5, 0.6667, 0.5, 0.6667, 0.6112, 0.5, 0.6112, 0.5, 0.5, 0.5, 0.5, 0.5, 0.6112, 0.3333, 0.6112, 0.3333, 0.5, 0.3333, 0.5, 0.3333, 0.6112, 0.1667, 0.6112, 0.1667, 0.5, 0.1667, 0.5, 0.1667, 0.6112, -8.941e-08, 0.6112, -8.941e-08, 0.5, 0.75, 0.49, 0.9578, 0.37, 0.9578, 0.13, 0.75, 0.01, 0.5422, 0.13, 0.5422, 0.37, 1.0, 0.5, 1.0, 0.6112, 0.8333, 0.6112, 0.8333, 0.5, 0.8333, 0.5, 0.8333, 0.6112, 0.6667, 0.6112, 0.6667, 0.5, 0.6667, 0.5, 0.6667, 0.6112, 0.5, 0.6112, 0.5, 0.5, 0.5, 0.5, 0.5, 0.6112, 0.3333, 0.6112, 0.3333, 0.5, 0.3333, 0.5, 0.3333, 0.6112, 0.1667, 0.6112, 0.1667, 0.5, 0.1667, 0.5, 0.1667, 0.6112, -8.941e-08, 0.6112, -8.941e-08, 0.5, 0.75, 0.49, 0.9578, 0.37, 0.9578, 0.13, 0.75, 0.01, 0.5422, 0.13, 0.5422, 0.37, 1.0, 0.5, 1.0, 0.6112, 0.8333, 0.6112, 0.8333, 0.5, 0.8333, 0.5, 0.8333, 0.6112, 0.6667, 0.6112, 0.6667, 0.5, 0.6667, 0.5, 0.6667, 0.6112, 0.5, 0.6112, 0.5, 0.5, 0.5, 0.5, 0.5, 0.6112, 0.3333, 0.6112, 0.3333, 0.5, 0.3333, 0.5, 0.3333, 0.6112, 0.1667, 0.6112, 0.1667, 0.5, 0.1667, 0.5, 0.1667, 0.6112, -8.941e-08, 0.6112, -8.941e-08, 0.5, 0.75, 0.49, 0.9578, 0.37, 0.9578, 0.13, 0.75, 0.01, 0.5422, 0.13, 0.5422, 0.37, 1.0, 0.5, 1.0, 0.6112, 0.8333, 0.6112, 0.8333, 0.5, 0.8333, 0.5, 0.8333, 0.6112, 0.6667, 0.6112, 0.6667, 0.5, 0.6667, 0.5, 0.6667, 0.6112, 0.5, 0.6112, 0.5, 0.5, 0.5, 0.5, 0.5, 0.6112, 0.3333, 0.6112, 0.3333, 0.5, 0.3333, 0.5, 0.3333, 0.6112, 0.1667, 0.6112, 0.1667, 0.5, 0.1667, 0.5, 0.1667, 0.6112, -8.941e-08, 0.6112, -8.941e-08, 0.5, 0.75, 0.49, 0.9578, 0.37, 0.9578, 0.13, 0.75, 0.01, 0.5422, 0.13, 0.5422, 0.37, 1.0, 0.5, 1.0, 0.6112, 0.8333, 0.6112, 0.8333, 0.5, 0.8333, 0.5, 0.8333, 0.6112, 0.6667, 0.6112, 0.6667, 0.5, 0.6667, 0.5, 0.6667, 0.6112, 0.5, 0.6112, 0.5, 0.5, 0.5, 0.5, 0.5, 0.6112, 0.3333, 0.6112, 0.3333, 0.5, 0.3333, 0.5, 0.3333, 0.6112, 0.1667, 0.6112, 0.1667, 0.5, 0.1667, 0.5, 0.1667, 0.6112, -8.941e-08, 0.6112, -8.941e-08, 0.5, 0.75, 0.49, 0.9578, 0.37, 0.9578, 0.13, 0.75, 0.01, 0.5422, 0.13, 0.5422, 0.37, 1.0, 0.5, 1.0, 0.6112, 0.8333, 0.6112, 0.8333, 0.5, 0.8333, 0.5, 0.8333, 0.6112, 0.6667, 0.6112, 0.6667, 0.5, 0.6667, 0.5, 0.6667, 0.6112, 0.5, 0.6112, 0.5, 0.5, 0.5, 0.5, 0.5, 0.6112, 0.3333, 0.6112, 0.3333, 0.5, 0.3333, 0.5, 0.3333, 0.6112, 0.1667, 0.6112, 0.1667, 0.5, 0.1667, 0.5, 0.1667, 0.6112, -8.941e-08, 0.6112, -8.941e-08, 0.5, 0.75, 0.49, 0.9578, 0.37, 0.9578, 0.13, 0.75, 0.01, 0.5422, 0.13, 0.5422, 0.37])
me_cylinder.update()
me_cube = bpy.data.meshes.new('Cube')
me_cube.from_pydata([(-0.7706, -0.8991, -0.7706), (-0.7706, -0.8991, 0.7706), (-1.0, -0.6887, -1.0), (-1.0, -0.6887, 1.0), (0.7706, -0.8991, -0.7706), (0.7706, -0.8991, 0.7706), (1.0, -0.6887, -1.0), (1.0, -0.6887, 1.0), (-1.0, -0.7731, -1.0), (-1.0, -0.7731, 1.0), (1.0, -0.7731, 1.0), (1.0, -0.7731, -1.0)], [], [(8, 9, 3, 2), (6, 7, 10, 11), (4, 5, 1, 0), (2, 6, 11, 8), (7, 3, 9, 10), (0, 1, 9, 8), (5, 4, 11, 10), (4, 0, 8, 11), (1, 5, 10, 9)])
_uv = me_cube.uv_layers.new(name='UVMap')
_uv.uv.foreach_set('vector', [0.375, 0.0, 0.625, 0.0, 0.625, 0.25, 0.375, 0.25, 0.375, 0.5, 0.625, 0.5, 0.625, 0.75, 0.375, 0.75, 0.4037, 0.7787, 0.5963, 0.7787, 0.5963, 0.9713, 0.4037, 0.9713, 0.125, 0.5, 0.375, 0.5, 0.375, 0.75, 0.125, 0.75, 0.625, 0.5, 0.875, 0.5, 0.875, 0.75, 0.625, 0.75, 0.4037, 0.9713, 0.5963, 0.9713, 0.625, 1.0, 0.375, 1.0, 0.5963, 0.7787, 0.4037, 0.7787, 0.375, 0.75, 0.625, 0.75, 0.4037, 0.7787, 0.4037, 0.9713, 0.375, 1.0, 0.375, 0.75, 0.5963, 0.9713, 0.5963, 0.7787, 0.625, 0.75, 0.625, 1.0])
me_cube.update()
me_circle_002 = bpy.data.meshes.new('Circle.002')
me_circle_002.from_pydata([(0.0, 1.0, 0.503), (-0.1951, 0.9808, 0.503), (-0.3827, 0.9239, 0.503), (-0.5556, 0.8315, 0.503), (-0.7071, 0.7071, 0.503), (-0.8315, 0.5556, 0.503), (-0.9239, 0.3827, 0.503), (-0.9808, 0.1951, 0.503), (-1.0, 2.199e-08, 0.503), (-0.9808, -0.1951, 0.503), (-0.9239, -0.3827, 0.503), (-0.8315, -0.5556, 0.503), (-0.7071, -0.7071, 0.503), (-0.5556, -0.8315, 0.503), (-0.3827, -0.9239, 0.503), (-0.1951, -0.9808, 0.503), (0.0, -1.0, 0.503), (0.1951, -0.9808, 0.503), (0.3827, -0.9239, 0.503), (0.5556, -0.8315, 0.503), (0.7071, -0.7071, 0.503), (0.8315, -0.5556, 0.503), (0.9239, -0.3827, 0.503), (0.9808, -0.1951, 0.503), (1.0, 2.199e-08, 0.503), (0.9808, 0.1951, 0.503), (0.9239, 0.3827, 0.503), (0.8315, 0.5556, 0.503), (0.7071, 0.7071, 0.503), (0.5556, 0.8315, 0.503), (0.3827, 0.9239, 0.503), (0.1951, 0.9808, 0.503), (-0.008461, 0.9323, 0.5842), (-0.2098, 0.8462, 0.6442), (-0.4013, 0.7257, 0.6811), (-0.5755, 0.5755, 0.6935), (-0.7257, 0.4013, 0.6811), (-0.8462, 0.2098, 0.6442), (-0.9323, 0.008461, 0.5842), (0.1852, 0.8413, 0.6536), (-0.01718, 0.7243, 0.7575), (-0.2168, 0.5773, 0.8195), (-0.4059, 0.4059, 0.8401), (-0.5773, 0.2168, 0.8195), (-0.7243, 0.01718, 0.7575), (-0.8413, -0.1852, 0.6536), (0.3765, 0.7133, 0.6993), (0.1842, 0.5664, 0.8299), (-0.01371, 0.3964, 0.9067), (-0.2098, 0.2098, 0.9321), (-0.3964, 0.01371, 0.9067), (-0.5664, -0.1842, 0.8299), (-0.7133, -0.3765, 0.6993), (0.5556, 0.5556, 0.7151), (0.3827, 0.3827, 0.8547), (0.1951, 0.1951, 0.9364), (1.49e-08, 5.702e-08, 0.9635), (-0.1951, -0.1951, 0.9364), (-0.3827, -0.3827, 0.8547), (-0.5556, -0.5556, 0.7151), (0.7133, 0.3765, 0.6993), (0.5664, 0.1842, 0.8299), (0.3964, -0.01371, 0.9067), (0.2098, -0.2098, 0.9321), (0.01371, -0.3964, 0.9067), (-0.1842, -0.5664, 0.8299), (-0.3765, -0.7133, 0.6993), (0.8413, 0.1852, 0.6536), (0.7243, -0.01718, 0.7575), (0.5773, -0.2168, 0.8195), (0.4059, -0.4059, 0.8401), (0.2168, -0.5773, 0.8195), (0.01718, -0.7243, 0.7575), (-0.1852, -0.8413, 0.6536), (0.9323, -0.008461, 0.5842), (0.8462, -0.2098, 0.6442), (0.7257, -0.4013, 0.6811), (0.5755, -0.5755, 0.6935), (0.4013, -0.7257, 0.6811), (0.2098, -0.8462, 0.6442), (0.008461, -0.9323, 0.5842), (4.215e-09, 1.232, 0.503), (-0.2403, 1.208, 0.503), (-0.4714, 1.138, 0.503), (-0.6844, 1.024, 0.503), (-0.871, 0.871, 0.503), (-1.024, 0.6844, 0.503), (-1.138, 0.4714, 0.503), (-1.208, 0.2403, 0.503), (-1.232, 2.246e-08, 0.503), (-1.208, -0.2403, 0.503), (-1.138, -0.4714, 0.503), (-1.024, -0.6844, 0.503), (-0.871, -0.871, 0.503), (-0.6844, -1.024, 0.503), (-0.4714, -1.138, 0.503), (-0.2403, -1.208, 0.503), (4.215e-09, -1.232, 0.503), (0.2403, -1.208, 0.503), (0.4714, -1.138, 0.503), (0.6844, -1.024, 0.503), (0.871, -0.871, 0.503), (1.024, -0.6844, 0.503), (1.138, -0.4714, 0.503), (1.208, -0.2403, 0.503), (1.232, 2.246e-08, 0.503), (1.208, 0.2403, 0.503), (1.138, 0.4714, 0.503), (1.024, 0.6844, 0.503), (0.871, 0.871, 0.503), (0.6844, 1.024, 0.503), (0.4714, 1.138, 0.503), (0.2403, 1.208, 0.503), (4.215e-09, 1.232, 0.3553), (-0.2403, 1.208, 0.3553), (-0.4714, 1.138, 0.3553), (-0.6844, 1.024, 0.3553), (-0.871, 0.871, 0.3553), (-1.024, 0.6844, 0.3553), (-1.138, 0.4714, 0.3553), (-1.208, 0.2403, 0.3553), (-1.232, 1.6e-08, 0.3553), (-1.208, -0.2403, 0.3553), (-1.138, -0.4714, 0.3553), (-1.024, -0.6844, 0.3553), (-0.871, -0.871, 0.3553), (-0.6844, -1.024, 0.3553), (-0.4714, -1.138, 0.3553), (-0.2403, -1.208, 0.3553), (4.215e-09, -1.232, 0.3553), (0.2403, -1.208, 0.3553), (0.4714, -1.138, 0.3553), (0.6844, -1.024, 0.3553), (0.871, -0.871, 0.3553), (1.024, -0.6844, 0.3553), (1.138, -0.4714, 0.3553), (1.208, -0.2403, 0.3553), (1.232, 1.6e-08, 0.3553), (1.208, 0.2403, 0.3553), (1.138, 0.4714, 0.3553), (1.024, 0.6844, 0.3553), (0.871, 0.871, 0.3553), (0.6844, 1.024, 0.3553), (0.4714, 1.138, 0.3553), (0.2403, 1.208, 0.3553)], [], [(1, 32, 31, 0), (32, 39, 30, 31), (39, 46, 29, 30), (46, 53, 28, 29), (53, 60, 27, 28), (60, 67, 26, 27), (67, 74, 25, 26), (74, 23, 24, 25), (2, 33, 32, 1), (33, 40, 39, 32), (40, 47, 46, 39), (47, 54, 53, 46), (54, 61, 60, 53), (61, 68, 67, 60), (68, 75, 74, 67), (75, 22, 23, 74), (3, 34, 33, 2), (34, 41, 40, 33), (41, 48, 47, 40), (48, 55, 54, 47), (55, 62, 61, 54), (62, 69, 68, 61), (69, 76, 75, 68), (76, 21, 22, 75), (4, 35, 34, 3), (35, 42, 41, 34), (42, 49, 48, 41), (49, 56, 55, 48), (56, 63, 62, 55), (63, 70, 69, 62), (70, 77, 76, 69), (77, 20, 21, 76), (5, 36, 35, 4), (36, 43, 42, 35), (43, 50, 49, 42), (50, 57, 56, 49), (57, 64, 63, 56), (64, 71, 70, 63), (71, 78, 77, 70), (78, 19, 20, 77), (6, 37, 36, 5), (37, 44, 43, 36), (44, 51, 50, 43), (51, 58, 57, 50), (58, 65, 64, 57), (65, 72, 71, 64), (72, 79, 78, 71), (79, 18, 19, 78), (7, 38, 37, 6), (38, 45, 44, 37), (45, 52, 51, 44), (52, 59, 58, 51), (59, 66, 65, 58), (66, 73, 72, 65), (73, 80, 79, 72), (80, 17, 18, 79), (8, 9, 38, 7), (9, 10, 45, 38), (10, 11, 52, 45), (11, 12, 59, 52), (12, 13, 66, 59), (13, 14, 73, 66), (14, 15, 80, 73), (15, 16, 17, 80), (2, 1, 82, 83), (29, 28, 109, 110), (16, 15, 96, 97), (3, 2, 83, 84), (30, 29, 110, 111), (17, 16, 97, 98), (4, 3, 84, 85), (31, 30, 111, 112), (18, 17, 98, 99), (5, 4, 85, 86), (0, 31, 112, 81), (19, 18, 99, 100), (6, 5, 86, 87), (20, 19, 100, 101), (7, 6, 87, 88), (21, 20, 101, 102), (8, 7, 88, 89), (22, 21, 102, 103), (9, 8, 89, 90), (23, 22, 103, 104), (10, 9, 90, 91), (24, 23, 104, 105), (11, 10, 91, 92), (25, 24, 105, 106), (12, 11, 92, 93), (26, 25, 106, 107), (13, 12, 93, 94), (27, 26, 107, 108), (14, 13, 94, 95), (1, 0, 81, 82), (28, 27, 108, 109), (15, 14, 95, 96), (100, 99, 131, 132), (87, 86, 118, 119), (101, 100, 132, 133), (88, 87, 119, 120), (102, 101, 133, 134), (89, 88, 120, 121), (103, 102, 134, 135), (90, 89, 121, 122), (104, 103, 135, 136), (91, 90, 122, 123), (105, 104, 136, 137), (92, 91, 123, 124), (106, 105, 137, 138), (93, 92, 124, 125), (107, 106, 138, 139), (94, 93, 125, 126), (108, 107, 139, 140), (95, 94, 126, 127), (82, 81, 113, 114), (109, 108, 140, 141), (96, 95, 127, 128), (83, 82, 114, 115), (110, 109, 141, 142), (97, 96, 128, 129), (84, 83, 115, 116), (111, 110, 142, 143), (98, 97, 129, 130), (85, 84, 116, 117), (112, 111, 143, 144), (99, 98, 130, 131), (86, 85, 117, 118), (81, 112, 144, 113)])
me_circle_002.polygons.foreach_set('use_smooth', [True] * 128)
_uv = me_circle_002.uv_layers.new(name='UVMap')
_uv.uv.foreach_set('vector', [0.0, 0.0, 0.0, 0.0, 0.0, 0.0, 0.0, 0.0, 0.0, 0.0, 0.0, 0.0, 0.0, 0.0, 0.0, 0.0, 0.0, 0.0, 0.0, 0.0, 0.0, 0.0, 0.0, 0.0, 0.0, 0.0, 0.0, 0.0, 0.0, 0.0, 0.0, 0.0, 0.0, 0.0, 0.0, 0.0, 0.0, 0.0, 0.0, 0.0, 0.0, 0.0, 0.0, 0.0, 0.0, 0.0, 0.0, 0.0, 0.0, 0.0, 0.0, 0.0, 0.0, 0.0, 0.0, 0.0, 0.0, 0.0, 0.0, 0.0, 0.0, 0.0, 0.0, 0.0, 0.0, 0.0, 0.0, 0.0, 0.0, 0.0, 0.0, 0.0, 0.0, 0.0, 0.0, 0.0, 0.0, 0.0, 0.0, 0.0, 0.0, 0.0, 0.0, 0.0, 0.0, 0.0, 0.0, 0.0, 0.0, 0.0, 0.0, 0.0, 0.0, 0.0, 0.0, 0.0, 0.0, 0.0, 0.0, 0.0, 0.0, 0.0, 0.0, 0.0, 0.0, 0.0, 0.0, 0.0, 0.0, 0.0, 0.0, 0.0, 0.0, 0.0, 0.0, 0.0, 0.0, 0.0, 0.0, 0.0, 0.0, 0.0, 0.0, 0.0, 0.0, 0.0, 0.0, 0.0, 0.0, 0.0, 0.0, 0.0, 0.0, 0.0, 0.0, 0.0, 0.0, 0.0, 0.0, 0.0, 0.0, 0.0, 0.0, 0.0, 0.0, 0.0, 0.0, 0.0, 0.0, 0.0, 0.0, 0.0, 0.0, 0.0, 0.0, 0.0, 0.0, 0.0, 0.0, 0.0, 0.0, 0.0, 0.0, 0.0, 0.0, 0.0, 0.0, 0.0, 0.0, 0.0, 0.0, 0.0, 0.0, 0.0, 0.0, 0.0, 0.0, 0.0, 0.0, 0.0, 0.0, 0.0, 0.0, 0.0, 0.0, 0.0, 0.0, 0.0, 0.0, 0.0, 0.0, 0.0, 0.0, 0.0, 0.0, 0.0, 0.0, 0.0, 0.0, 0.0, 0.0, 0.0, 0.0, 0.0, 0.0, 0.0, 0.0, 0.0, 0.0, 0.0, 0.0, 0.0, 0.0, 0.0, 0.0, 0.0, 0.0, 0.0, 0.0, 0.0, 0.0, 0.0, 0.0, 0.0, 0.0, 0.0, 0.0, 0.0, 0.0, 0.0, 0.0, 0.0, 0.0, 0.0, 0.0, 0.0, 0.0, 0.0, 0.0, 0.0, 0.0, 0.0, 0.0, 0.0, 0.0, 0.0, 0.0, 0.0, 0.0, 0.0, 0.0, 0.0, 0.0, 0.0, 0.0, 0.0, 0.0, 0.0, 0.0, 0.0, 0.0, 0.0, 0.0, 0.0, 0.0, 0.0, 0.0, 0.0, 0.0, 0.0, 0.0, 0.0, 0.0, 0.0, 0.0, 0.0, 0.0, 0.0, 0.0, 0.0, 0.0, 0.0, 0.0, 0.0, 0.0, 0.0, 0.0, 0.0, 0.0, 0.0, 0.0, 0.0, 0.0, 0.0, 0.0, 0.0, 0.0, 0.0, 0.0, 0.0, 0.0, 0.0, 0.0, 0.0, 0.0, 0.0, 0.0, 0.0, 0.0, 0.0, 0.0, 0.0, 0.0, 0.0, 0.0, 0.0, 0.0, 0.0, 0.0, 0.0, 0.0, 0.0, 0.0, 0.0, 0.0, 0.0, 0.0, 0.0, 0.0, 0.0, 0.0, 0.0, 0.0, 0.0, 0.0, 0.0, 0.0, 0.0, 0.0, 0.0, 0.0, 0.0, 0.0, 0.0, 0.0, 0.0, 0.0, 0.0, 0.0, 0.0, 0.0, 0.0, 0.0, 0.0, 0.0, 0.0, 0.0, 0.0, 0.0, 0.0, 0.0, 0.0, 0.0, 0.0, 0.0, 0.0, 0.0, 0.0, 0.0, 0.0, 0.0, 0.0, 0.0, 0.0, 0.0, 0.0, 0.0, 0.0, 0.0, 0.0, 0.0, 0.0, 0.0, 0.0, 0.0, 0.0, 0.0, 0.0, 0.0, 0.0, 0.0, 0.0, 0.0, 0.0, 0.0, 0.0, 0.0, 0.0, 0.0, 0.0, 0.0, 0.0, 0.0, 0.0, 0.0, 0.0, 0.0, 0.0, 0.0, 0.0, 0.0, 0.0, 0.0, 0.0, 0.0, 0.0, 0.0, 0.0, 0.0, 0.0, 0.0, 0.0, 0.0, 0.0, 0.0, 0.0, 0.0, 0.0, 0.0, 0.0, 0.0, 0.0, 0.0, 0.0, 0.0, 0.0, 0.0, 0.0, 0.0, 0.0, 0.0, 0.0, 0.0, 0.0, 0.0, 0.0, 0.0, 0.0, 0.0, 0.0, 0.0, 0.0, 0.0, 0.0, 0.0, 0.0, 0.0, 0.0, 0.0, 0.0, 0.0, 0.0, 0.0, 0.0, 0.0, 0.0, 0.0, 0.0, 0.0, 0.0, 0.0, 0.0, 0.0, 0.0, 0.0, 0.0, 0.0, 0.0, 0.0, 0.0, 0.0, 0.0, 0.0, 0.0, 0.0, 0.0, 0.0, 0.0, 0.0, 0.0, 0.0, 0.0, 0.0, 0.0, 0.0, 0.0, 0.0, 0.0, 0.0, 0.0, 0.0, 0.0, 0.0, 0.0, 0.0, 0.0, 0.0, 0.0, 0.0, 0.0, 0.0, 0.0, 0.0, 0.0, 0.0, 0.0, 0.0, 0.0, 0.0, 0.0, 0.0, 0.0, 0.0, 0.0, 0.0, 0.0, 0.0, 0.0, 0.0, 0.0, 0.0, 0.0, 0.0, 0.0, 0.0, 0.0, 0.0, 0.0, 0.0, 0.0, 0.0, 0.0, 0.0, 0.0, 0.0, 0.0, 0.0, 0.0, 0.0, 0.0, 0.0, 0.0, 0.0, 0.0, 0.0, 0.0, 0.0, 0.0, 0.0, 0.0, 0.0, 0.0, 0.0, 0.0, 0.0, 0.0, 0.0, 0.0, 0.0, 0.0, 0.0, 0.0, 0.0, 0.0, 0.0, 0.0, 0.0, 0.0, 0.0, 0.0, 0.0, 0.0, 0.0, 0.0, 0.0, 0.0, 0.0, 0.0, 0.0, 0.0, 0.0, 0.0, 0.0, 0.0, 0.0, 0.0, 0.0, 0.0, 0.0, 0.0, 0.0, 0.0, 0.0, 0.0, 0.0, 0.0, 0.0, 0.0, 0.0, 0.0, 0.0, 0.0, 0.0, 0.0, 0.0, 0.0, 0.0, 0.0, 0.0, 0.0, 0.0, 0.0, 0.0, 0.0, 0.0, 0.0, 0.0, 0.0, 0.0, 0.0, 0.0, 0.0, 0.0, 0.0, 0.0, 0.0, 0.0, 0.0, 0.0, 0.0, 0.0, 0.0, 0.0, 0.0, 0.0, 0.0, 0.0, 0.0, 0.0, 0.0, 0.0, 0.0, 0.0, 0.0, 0.0, 0.0, 0.0, 0.0, 0.0, 0.0, 0.0, 0.0, 0.0, 0.0, 0.0, 0.0, 0.0, 0.0, 0.0, 0.0, 0.0, 0.0, 0.0, 0.0, 0.0, 0.0, 0.0, 0.0, 0.0, 0.0, 0.0, 0.0, 0.0, 0.0, 0.0, 0.0, 0.0, 0.0, 0.0, 0.0, 0.0, 0.0, 0.0, 0.0, 0.0, 0.0, 0.0, 0.0, 0.0, 0.0, 0.0, 0.0, 0.0, 0.0, 0.0, 0.0, 0.0, 0.0, 0.0, 0.0, 0.0, 0.0, 0.0, 0.0, 0.0, 0.0, 0.0, 0.0, 0.0, 0.0, 0.0, 0.0, 0.0, 0.0, 0.0, 0.0, 0.0, 0.0, 0.0, 0.0, 0.0, 0.0, 0.0, 0.0, 0.0, 0.0, 0.0, 0.0, 0.0, 0.0, 0.0, 0.0, 0.0, 0.0, 0.0, 0.0, 0.0, 0.0, 0.0, 0.0, 0.0, 0.0, 0.0, 0.0, 0.0, 0.0, 0.0, 0.0, 0.0, 0.0, 0.0, 0.0, 0.0, 0.0, 0.0, 0.0, 0.0, 0.0, 0.0, 0.0, 0.0, 0.0, 0.0, 0.0, 0.0, 0.0, 0.0, 0.0, 0.0, 0.0, 0.0, 0.0, 0.0, 0.0, 0.0, 0.0, 0.0, 0.0, 0.0, 0.0, 0.0, 0.0, 0.0, 0.0, 0.0, 0.0, 0.0, 0.0, 0.0, 0.0, 0.0, 0.0, 0.0, 0.0, 0.0, 0.0, 0.0, 0.0, 0.0, 0.0, 0.0, 0.0, 0.0, 0.0, 0.0, 0.0, 0.0, 0.0, 0.0, 0.0, 0.0, 0.0, 0.0, 0.0, 0.0, 0.0, 0.0, 0.0, 0.0, 0.0, 0.0, 0.0, 0.0, 0.0, 0.0, 0.0, 0.0, 0.0, 0.0, 0.0, 0.0, 0.0, 0.0, 0.0, 0.0, 0.0, 0.0, 0.0, 0.0, 0.0, 0.0, 0.0, 0.0, 0.0, 0.0, 0.0, 0.0, 0.0, 0.0, 0.0, 0.0, 0.0, 0.0, 0.0, 0.0, 0.0, 0.0, 0.0, 0.0, 0.0, 0.0, 0.0, 0.0, 0.0, 0.0, 0.0, 0.0, 0.0, 0.0, 0.0, 0.0, 0.0, 0.0, 0.0, 0.0, 0.0, 0.0, 0.0, 0.0, 0.0, 0.0, 0.0, 0.0, 0.0, 0.0, 0.0, 0.0, 0.0, 0.0, 0.0, 0.0, 0.0, 0.0, 0.0, 0.0, 0.0, 0.0, 0.0, 0.0, 0.0, 0.0, 0.0, 0.0, 0.0, 0.0, 0.0, 0.0, 0.0, 0.0, 0.0, 0.0, 0.0, 0.0, 0.0, 0.0, 0.0, 0.0, 0.0, 0.0, 0.0, 0.0, 0.0, 0.0, 0.0, 0.0, 0.0, 0.0, 0.0, 0.0, 0.0, 0.0, 0.0, 0.0, 0.0, 0.0, 0.0, 0.0, 0.0, 0.0, 0.0, 0.0, 0.0, 0.0, 0.0, 0.0, 0.0, 0.0, 0.0, 0.0, 0.0, 0.0, 0.0, 0.0, 0.0, 0.0, 0.0, 0.0, 0.0, 0.0, 0.0, 0.0, 0.0, 0.0, 0.0, 0.0, 0.0, 0.0, 0.0, 0.0, 0.0, 0.0, 0.0, 0.0, 0.0, 0.0, 0.0, 0.0, 0.0, 0.0, 0.0, 0.0, 0.0, 0.0, 0.0, 0.0, 0.0, 0.0, 0.0, 0.0, 0.0, 0.0, 0.0, 0.0, 0.0, 0.0, 0.0, 0.0, 0.0, 0.0, 0.0, 0.0, 0.0, 0.0, 0.0, 0.0, 0.0, 0.0, 0.0, 0.0, 0.0, 0.0, 0.0, 0.0, 0.0])
me_circle_002.update()
me_cylinder_003 = bpy.data.meshes.new('Cylinder.003')
me_cylinder_003.from_pydata([(0.0, 1.0, -0.5627), (0.0, 1.0, 0.5627), (0.309, 0.9511, -0.5627), (0.309, 0.9511, 0.5627), (0.5878, 0.809, -0.5627), (0.5878, 0.809, 0.5627), (0.809, 0.5878, -0.5627), (0.809, 0.5878, 0.5627), (0.9511, 0.309, -0.5627), (0.9511, 0.309, 0.5627), (1.0, 0.0, -0.5627), (1.0, 0.0, 0.5627), (-2.119, 0.1296, 0.5627), (-2.119, 0.1296, -0.5627), (2.119, 0.1296, 0.5627), (2.119, 0.1296, -0.5627), (-1.0, 0.0, -0.5627), (-1.0, 0.0, 0.5627), (-0.9511, 0.309, -0.5627), (-0.9511, 0.309, 0.5627), (-0.809, 0.5878, -0.5627), (-0.809, 0.5878, 0.5627), (-0.5878, 0.809, -0.5627), (-0.5878, 0.809, 0.5627), (-0.309, 0.9511, -0.5627), (-0.309, 0.9511, 0.5627), (0.0, 0.919, -0.5627), (0.0, 0.919, 0.5627), (0.284, 0.874, -0.5627), (0.284, 0.874, 0.5627), (0.5402, 0.7435, -0.5627), (0.5402, 0.7435, 0.5627), (0.7435, 0.5402, -0.5627), (0.7435, 0.5402, 0.5627), (0.874, 0.284, -0.5627), (0.874, 0.284, 0.5627), (0.9317, -0.08, -0.5627), (0.9317, -0.08, 0.5627), (-2.119, 0.0496, 0.5627), (-2.119, 0.0496, -0.5627), (2.119, 0.0496, 0.5627), (2.119, 0.0496, -0.5627), (-0.9317, -0.08, -0.5627), (-0.9317, -0.08, 0.5627), (-0.874, 0.284, -0.5627), (-0.874, 0.284, 0.5627), (-0.7435, 0.5402, -0.5627), (-0.7435, 0.5402, 0.5627), (-0.5402, 0.7435, -0.5627), (-0.5402, 0.7435, 0.5627), (-0.284, 0.874, -0.5627), (-0.284, 0.874, 0.5627), (-2.049e-07, 1.109, -3.012), (-2.049e-07, 0.9594, -2.128), (0.2461, 1.071, -3.018), (0.2461, 0.921, -2.135), (0.4681, 0.9591, -3.037), (0.4681, 0.8094, -2.154), (0.6443, 0.7854, -3.067), (0.6443, 0.6357, -2.183), (0.7574, 0.5665, -3.104), (0.7574, 0.4169, -2.22), (0.7964, 0.3239, -3.145), (0.7964, 0.1742, -2.261), (-1.687, 0.2413, -2.247), (-1.687, 0.3909, -3.131), (1.687, 0.2413, -2.247), (1.687, 0.3909, -3.131), (-0.7964, 0.3239, -3.145), (-0.7964, 0.1742, -2.261), (-0.7574, 0.5665, -3.104), (-0.7574, 0.4169, -2.22), (-0.6443, 0.7854, -3.067), (-0.6443, 0.6357, -2.183), (-0.4681, 0.9591, -3.037), (-0.4681, 0.8094, -2.154), (-0.2461, 1.071, -3.018), (-0.2461, 0.921, -2.135), (-2.049e-07, 1.045, -3.023), (-2.049e-07, 0.8958, -2.139), (0.2262, 1.01, -3.029), (0.2262, 0.8605, -2.145), (0.4302, 0.9076, -3.046), (0.4302, 0.758, -2.162), (0.5921, 0.748, -3.073), (0.5921, 0.5984, -2.189), (0.696, 0.5468, -3.107), (0.696, 0.3972, -2.223), (0.7419, 0.2611, -3.156), (0.7419, 0.1114, -2.272), (-1.687, 0.1785, -2.258), (-1.687, 0.3281, -3.142), (1.687, 0.1785, -2.258), (1.687, 0.3281, -3.142), (-0.7419, 0.2611, -3.156), (-0.7419, 0.1114, -2.272), (-0.696, 0.5468, -3.107), (-0.696, 0.3972, -2.223), (-0.5921, 0.748, -3.073), (-0.5921, 0.5984, -2.189), (-0.4302, 0.9076, -3.046), (-0.4302, 0.758, -2.162), (-0.2262, 1.01, -3.029), (-0.2262, 0.8605, -2.145)], [], [(0, 1, 3, 2), (2, 3, 5, 4), (4, 5, 7, 6), (6, 7, 9, 8), (8, 9, 11, 10), (10, 11, 14, 15), (17, 16, 13, 12), (16, 17, 19, 18), (18, 19, 21, 20), (20, 21, 23, 22), (22, 23, 25, 24), (24, 25, 1, 0), (26, 28, 29, 27), (28, 30, 31, 29), (30, 32, 33, 31), (32, 34, 35, 33), (34, 36, 37, 35), (42, 44, 45, 43), (44, 46, 47, 45), (46, 48, 49, 47), (48, 50, 51, 49), (50, 26, 27, 51), (0, 2, 28, 26), (3, 1, 27, 29), (2, 4, 30, 28), (5, 3, 29, 31), (4, 6, 32, 30), (7, 5, 31, 33), (6, 8, 34, 32), (9, 7, 33, 35), (8, 10, 36, 34), (11, 9, 35, 37), (10, 15, 41, 36), (14, 11, 37, 40), (17, 12, 38, 43), (13, 16, 42, 39), (12, 13, 39, 38), (15, 14, 40, 41), (16, 18, 44, 42), (19, 17, 43, 45), (18, 20, 46, 44), (21, 19, 45, 47), (20, 22, 48, 46), (23, 21, 47, 49), (22, 24, 50, 48), (25, 23, 49, 51), (24, 0, 26, 50), (1, 25, 51, 27), (52, 53, 55, 54), (54, 55, 57, 56), (56, 57, 59, 58), (58, 59, 61, 60), (60, 61, 63, 62), (62, 63, 66, 67), (69, 68, 65, 64), (68, 69, 71, 70), (70, 71, 73, 72), (72, 73, 75, 74), (74, 75, 77, 76), (76, 77, 53, 52), (78, 80, 81, 79), (80, 82, 83, 81), (82, 84, 85, 83), (84, 86, 87, 85), (86, 88, 89, 87), (94, 96, 97, 95), (96, 98, 99, 97), (98, 100, 101, 99), (100, 102, 103, 101), (102, 78, 79, 103), (52, 54, 80, 78), (55, 53, 79, 81), (54, 56, 82, 80), (57, 55, 81, 83), (56, 58, 84, 82), (59, 57, 83, 85), (58, 60, 86, 84), (61, 59, 85, 87), (60, 62, 88, 86), (63, 61, 87, 89), (62, 67, 93, 88), (66, 63, 89, 92), (69, 64, 90, 95), (65, 68, 94, 91), (64, 65, 91, 90), (67, 66, 92, 93), (68, 70, 96, 94), (71, 69, 95, 97), (70, 72, 98, 96), (73, 71, 97, 99), (72, 74, 100, 98), (75, 73, 99, 101), (74, 76, 102, 100), (77, 75, 101, 103), (76, 52, 78, 102), (53, 77, 103, 79)])
me_cylinder_003.polygons.foreach_set('use_smooth', [True] * 96)
_uv = me_cylinder_003.uv_layers.new(name='UVMap')
_uv.uv.foreach_set('vector', [1.0, 0.5, 1.0, 1.0, 0.95, 1.0, 0.95, 0.5, 0.95, 0.5, 0.95, 1.0, 0.9, 1.0, 0.9, 0.5, 0.9, 0.5, 0.9, 1.0, 0.85, 1.0, 0.85, 0.5, 0.85, 0.5, 0.85, 1.0, 0.8, 1.0, 0.8, 0.5, 0.8, 0.5, 0.8, 1.0, 0.75, 1.0, 0.75, 0.5, 0.75, 0.5, 0.75, 1.0, 0.75, 1.0, 0.75, 0.5, 0.25, 1.0, 0.25, 0.5, 0.25, 0.5, 0.25, 1.0, 0.25, 0.5, 0.25, 1.0, 0.2, 1.0, 0.2, 0.5, 0.2, 0.5, 0.2, 1.0, 0.15, 1.0, 0.15, 0.5, 0.15, 0.5, 0.15, 1.0, 0.1, 1.0, 0.1, 0.5, 0.1, 0.5, 0.1, 1.0, 0.05, 1.0, 0.05, 0.5, 0.05, 0.5, 0.05, 1.0, -1.565e-07, 1.0, -1.565e-07, 0.5, 1.0, 0.5, 0.95, 0.5, 0.95, 1.0, 1.0, 1.0, 0.95, 0.5, 0.9, 0.5, 0.9, 1.0, 0.95, 1.0, 0.9, 0.5, 0.85, 0.5, 0.85, 1.0, 0.9, 1.0, 0.85, 0.5, 0.8, 0.5, 0.8, 1.0, 0.85, 1.0, 0.8, 0.5, 0.75, 0.5, 0.75, 1.0, 0.8, 1.0, 0.25, 0.5, 0.2, 0.5, 0.2, 1.0, 0.25, 1.0, 0.2, 0.5, 0.15, 0.5, 0.15, 1.0, 0.2, 1.0, 0.15, 0.5, 0.1, 0.5, 0.1, 1.0, 0.15, 1.0, 0.1, 0.5, 0.05, 0.5, 0.05, 1.0, 0.1, 1.0, 0.05, 0.5, -1.565e-07, 0.5, -1.565e-07, 1.0, 0.05, 1.0, 1.0, 0.5, 0.95, 0.5, 0.95, 0.5, 1.0, 0.5, 0.95, 1.0, 1.0, 1.0, 1.0, 1.0, 0.95, 1.0, 0.95, 0.5, 0.9, 0.5, 0.9, 0.5, 0.95, 0.5, 0.9, 1.0, 0.95, 1.0, 0.95, 1.0, 0.9, 1.0, 0.9, 0.5, 0.85, 0.5, 0.85, 0.5, 0.9, 0.5, 0.85, 1.0, 0.9, 1.0, 0.9, 1.0, 0.85, 1.0, 0.85, 0.5, 0.8, 0.5, 0.8, 0.5, 0.85, 0.5, 0.8, 1.0, 0.85, 1.0, 0.85, 1.0, 0.8, 1.0, 0.8, 0.5, 0.75, 0.5, 0.75, 0.5, 0.8, 0.5, 0.75, 1.0, 0.8, 1.0, 0.8, 1.0, 0.75, 1.0, 0.75, 0.5, 0.75, 0.5, 0.75, 0.5, 0.75, 0.5, 0.75, 1.0, 0.75, 1.0, 0.75, 1.0, 0.75, 1.0, 0.25, 1.0, 0.25, 1.0, 0.25, 1.0, 0.25, 1.0, 0.25, 0.5, 0.25, 0.5, 0.25, 0.5, 0.25, 0.5, 0.25, 1.0, 0.25, 0.5, 0.25, 0.5, 0.25, 1.0, 0.75, 0.5, 0.75, 1.0, 0.75, 1.0, 0.75, 0.5, 0.25, 0.5, 0.2, 0.5, 0.2, 0.5, 0.25, 0.5, 0.2, 1.0, 0.25, 1.0, 0.25, 1.0, 0.2, 1.0, 0.2, 0.5, 0.15, 0.5, 0.15, 0.5, 0.2, 0.5, 0.15, 1.0, 0.2, 1.0, 0.2, 1.0, 0.15, 1.0, 0.15, 0.5, 0.1, 0.5, 0.1, 0.5, 0.15, 0.5, 0.1, 1.0, 0.15, 1.0, 0.15, 1.0, 0.1, 1.0, 0.1, 0.5, 0.05, 0.5, 0.05, 0.5, 0.1, 0.5, 0.05, 1.0, 0.1, 1.0, 0.1, 1.0, 0.05, 1.0, 0.05, 0.5, -1.565e-07, 0.5, -1.565e-07, 0.5, 0.05, 0.5, -1.565e-07, 1.0, 0.05, 1.0, 0.05, 1.0, -1.565e-07, 1.0, 1.0, 0.5, 1.0, 1.0, 0.95, 1.0, 0.95, 0.5, 0.95, 0.5, 0.95, 1.0, 0.9, 1.0, 0.9, 0.5, 0.9, 0.5, 0.9, 1.0, 0.85, 1.0, 0.85, 0.5, 0.85, 0.5, 0.85, 1.0, 0.8, 1.0, 0.8, 0.5, 0.8, 0.5, 0.8, 1.0, 0.75, 1.0, 0.75, 0.5, 0.75, 0.5, 0.75, 1.0, 0.75, 1.0, 0.75, 0.5, 0.25, 1.0, 0.25, 0.5, 0.25, 0.5, 0.25, 1.0, 0.25, 0.5, 0.25, 1.0, 0.2, 1.0, 0.2, 0.5, 0.2, 0.5, 0.2, 1.0, 0.15, 1.0, 0.15, 0.5, 0.15, 0.5, 0.15, 1.0, 0.1, 1.0, 0.1, 0.5, 0.1, 0.5, 0.1, 1.0, 0.05, 1.0, 0.05, 0.5, 0.05, 0.5, 0.05, 1.0, -1.565e-07, 1.0, -1.565e-07, 0.5, 1.0, 0.5, 0.95, 0.5, 0.95, 1.0, 1.0, 1.0, 0.95, 0.5, 0.9, 0.5, 0.9, 1.0, 0.95, 1.0, 0.9, 0.5, 0.85, 0.5, 0.85, 1.0, 0.9, 1.0, 0.85, 0.5, 0.8, 0.5, 0.8, 1.0, 0.85, 1.0, 0.8, 0.5, 0.75, 0.5, 0.75, 1.0, 0.8, 1.0, 0.25, 0.5, 0.2, 0.5, 0.2, 1.0, 0.25, 1.0, 0.2, 0.5, 0.15, 0.5, 0.15, 1.0, 0.2, 1.0, 0.15, 0.5, 0.1, 0.5, 0.1, 1.0, 0.15, 1.0, 0.1, 0.5, 0.05, 0.5, 0.05, 1.0, 0.1, 1.0, 0.05, 0.5, -1.565e-07, 0.5, -1.565e-07, 1.0, 0.05, 1.0, 1.0, 0.5, 0.95, 0.5, 0.95, 0.5, 1.0, 0.5, 0.95, 1.0, 1.0, 1.0, 1.0, 1.0, 0.95, 1.0, 0.95, 0.5, 0.9, 0.5, 0.9, 0.5, 0.95, 0.5, 0.9, 1.0, 0.95, 1.0, 0.95, 1.0, 0.9, 1.0, 0.9, 0.5, 0.85, 0.5, 0.85, 0.5, 0.9, 0.5, 0.85, 1.0, 0.9, 1.0, 0.9, 1.0, 0.85, 1.0, 0.85, 0.5, 0.8, 0.5, 0.8, 0.5, 0.85, 0.5, 0.8, 1.0, 0.85, 1.0, 0.85, 1.0, 0.8, 1.0, 0.8, 0.5, 0.75, 0.5, 0.75, 0.5, 0.8, 0.5, 0.75, 1.0, 0.8, 1.0, 0.8, 1.0, 0.75, 1.0, 0.75, 0.5, 0.75, 0.5, 0.75, 0.5, 0.75, 0.5, 0.75, 1.0, 0.75, 1.0, 0.75, 1.0, 0.75, 1.0, 0.25, 1.0, 0.25, 1.0, 0.25, 1.0, 0.25, 1.0, 0.25, 0.5, 0.25, 0.5, 0.25, 0.5, 0.25, 0.5, 0.25, 1.0, 0.25, 0.5, 0.25, 0.5, 0.25, 1.0, 0.75, 0.5, 0.75, 1.0, 0.75, 1.0, 0.75, 0.5, 0.25, 0.5, 0.2, 0.5, 0.2, 0.5, 0.25, 0.5, 0.2, 1.0, 0.25, 1.0, 0.25, 1.0, 0.2, 1.0, 0.2, 0.5, 0.15, 0.5, 0.15, 0.5, 0.2, 0.5, 0.15, 1.0, 0.2, 1.0, 0.2, 1.0, 0.15, 1.0, 0.15, 0.5, 0.1, 0.5, 0.1, 0.5, 0.15, 0.5, 0.1, 1.0, 0.15, 1.0, 0.15, 1.0, 0.1, 1.0, 0.1, 0.5, 0.05, 0.5, 0.05, 0.5, 0.1, 0.5, 0.05, 1.0, 0.1, 1.0, 0.1, 1.0, 0.05, 1.0, 0.05, 0.5, -1.565e-07, 0.5, -1.565e-07, 0.5, 0.05, 0.5, -1.565e-07, 1.0, 0.05, 1.0, 0.05, 1.0, -1.565e-07, 1.0])
me_cylinder_003.update()

# ---- objects
ob_metal_part_low = bpy.data.objects.new('metal_part_low', me_circle)
ob_wood_low = bpy.data.objects.new('wood_low', me_circle_001)
ob_bracket_low = bpy.data.objects.new('bracket_low', me_cube_001)
ob_screw_low = bpy.data.objects.new('screw_low', me_cylinder)
ob_cube_central_low = bpy.data.objects.new('Cube_central_low', me_cube)
ob_circle = bpy.data.objects.new('Circle', me_circle_002)
ob_handle_low = bpy.data.objects.new('handle_low', me_cylinder_003)

# ---- transforms, parenting, visibility, modifiers, constraints
ob_metal_part_low.location = (0.0, 0.0, 0.0)
ob_metal_part_low.rotation_euler = (1.571, -0.0, 0.0)
_m = ob_metal_part_low.modifiers.new('Auto Smooth', 'NODES')
_m.node_group = ng_auto_smooth
_gi = [s.identifier for s in ng_auto_smooth.interface.items_tree if s.item_type == 'SOCKET' and s.in_out == 'INPUT']
_m[_gi[1]] = 0.5236  # Angle
ob_wood_low.location = (0.0, 0.1643, 0.0)
ob_wood_low.rotation_euler = (1.571, -0.0, 0.0)
_m = ob_wood_low.modifiers.new('Auto Smooth', 'NODES')
_m.node_group = ng_auto_smooth
_gi = [s.identifier for s in ng_auto_smooth.interface.items_tree if s.item_type == 'SOCKET' and s.in_out == 'INPUT']
_m[_gi[1]] = 0.5236  # Angle
ob_bracket_low.location = (0.0, 0.0, 0.9068)
ob_bracket_low.scale = (0.1191, 0.09666, 0.1191)
ob_screw_low.location = (-2.255e-08, -0.1744, -5.96e-08)
ob_screw_low.rotation_euler = (1.571, -0.0, 0.0)
ob_screw_low.scale = (-0.04054, -0.04054, -0.04054)
ob_cube_central_low.location = (0.0, 0.0, 0.0)
ob_cube_central_low.rotation_euler = (5.565e-08, 0.7854, 1.344e-07)
ob_cube_central_low.scale = (0.2288, 0.2288, 0.2288)
ob_circle.location = (0.0, -0.1639, 0.0)
ob_circle.rotation_euler = (1.571, -0.0, 0.0)
ob_circle.scale = (0.1153, 0.1153, 0.1153)
_m = ob_circle.modifiers.new('Auto Smooth', 'NODES')
_m.node_group = ng_auto_smooth
_gi = [s.identifier for s in ng_auto_smooth.interface.items_tree if s.item_type == 'SOCKET' and s.in_out == 'INPUT']
_m[_gi[1]] = 0.5236  # Angle
ob_handle_low.location = (0.2664, -0.05884, 0.0)
ob_handle_low.rotation_euler = (-0.09353, 1.571, 0.0)
ob_handle_low.scale = (0.1895, 0.1895, 0.1895)
_m = ob_handle_low.modifiers.new('Auto Smooth', 'NODES')
_m.node_group = ng_auto_smooth
_gi = [s.identifier for s in ng_auto_smooth.interface.items_tree if s.item_type == 'SOCKET' and s.in_out == 'INPUT']
_m[_gi[1]] = 0.5236  # Angle

# ---- collection membership
col_shield_low.objects.link(ob_metal_part_low)
col_shield_low.objects.link(ob_wood_low)
col_shield_low.objects.link(ob_bracket_low)
col_shield_low.objects.link(ob_screw_low)
col_shield_low.objects.link(ob_cube_central_low)
col_shield_low.objects.link(ob_circle)
col_shield_low.objects.link(ob_handle_low)

# ---- scene / render settings (as saved in the file)
scene.frame_start = 1; scene.frame_end = 250; scene.frame_set(33)
scene.render.engine = 'BLENDER_EEVEE_NEXT'
scene.cycles.sampling_pattern = 'TABULATED_SOBOL'
scene.view_settings.view_transform = 'Filmic'
bpy.context.view_layer.update()

# ---- added for rendering (the .blend has no active camera and no usable light): camera, sun
cam_auto = bpy.data.cameras.new('AutoCamera')
cam_auto.lens = 50.0
cam_auto.sensor_width = 36.0
cam_auto.clip_end = 1000.0
ob_auto_camera = bpy.data.objects.new('AutoCamera', cam_auto)
scene.collection.objects.link(ob_auto_camera)
ob_auto_camera.location = (2.68729, -3.28204, 2.14984)
ob_auto_camera.rotation_euler = (1.09748, -7.21219e-08, 0.694738)
scene.camera = ob_auto_camera
light_auto_sun = bpy.data.lights.new('AutoSun', 'SUN')
light_auto_sun.energy = 3.0
light_auto_sun.angle = 0.0523599
ob_auto_sun = bpy.data.objects.new('AutoSun', light_auto_sun)
scene.collection.objects.link(ob_auto_sun)
ob_auto_sun.rotation_euler = (0.872665, 0.174533, 0.523599)
bpy.context.view_layer.update()
